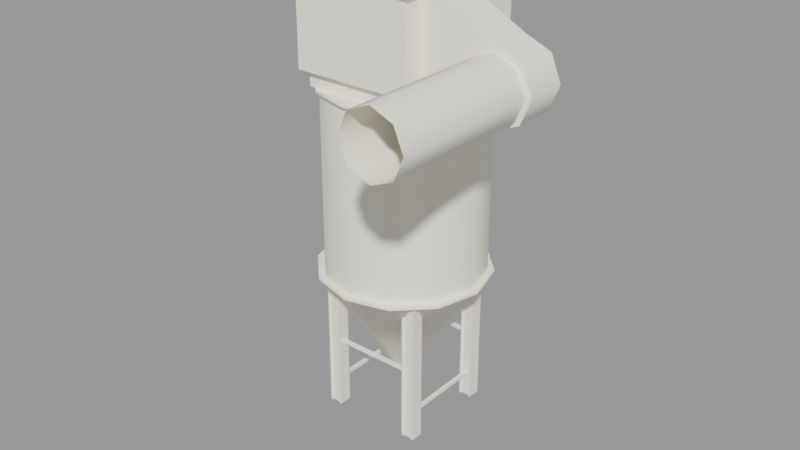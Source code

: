 # Source: chimney_skybox008.blend  (saved by Blender 2.92.15; exported with 4.5.12 LTS)
import bpy
from mathutils import Matrix  # noqa: F401  (used for matrix-valued properties, if any)

bpy.ops.wm.read_factory_settings(use_empty=True)
scene = bpy.context.scene
scene.name = 'chimney_skybox008.qc'

# ---- collections
col_chimney_skybox008 = bpy.data.collections.new('chimney_skybox008'); scene.collection.children.link(col_chimney_skybox008)

# ---- materials (node trees are filled in below, after node groups)
mat_chimney008 = bpy.data.materials.new('chimney008')
mat_chimney008.use_transparent_shadow = False
mat_chimney008.diffuse_color = (0.9619, 0.9332, 0.8187, 1.0)

# ---- material node trees

# ---- meshes
me_chimney_skybox008_reference = bpy.data.meshes.new('chimney_skybox008_reference')
me_chimney_skybox008_reference.from_pydata([(-4.0, 5.0, 25.72), (4.0, 5.0, 26.91), (4.0, 5.0, 25.72), (-4.0, 5.0, 26.91), (-3.125, -3.875, 0.03125), (-3.125, -4.0, 0.03125), (-3.125, -4.0, 10.03), (-3.125, -3.875, 10.03), (-2.875, -4.125, 11.53), (-2.875, -4.25, 11.53), (-3.0, -4.0, 0.03125), (-3.0, -4.0, 10.03), (-2.75, -4.25, 11.53), (-2.75, -2.75, 11.53), (-3.125, -3.0, 10.03), (-2.875, -2.75, 11.53), (-3.0, -3.0, 10.03), (-3.0, -3.0, 0.03125), (-3.125, -3.0, 0.03125), (-5.0, 6.0, 33.53), (5.0, 6.0, 33.53), (4.5, 5.5, 33.53), (4.5, -5.492, 33.53), (5.0, -6.0, 33.53), (-4.5, -5.492, 33.53), (-5.0, -6.0, 33.53), (-4.5, 5.5, 33.53), (3.875, -3.125, 10.03), (3.875, -3.0, 0.03125), (3.875, -3.125, 0.03125), (3.875, -3.0, 10.03), (4.125, -2.75, 11.53), (4.125, -2.875, 11.53), (-4.125, -4.25, 11.53), (-3.875, -3.875, 10.03), (-4.125, -4.125, 11.53), (-3.875, -4.0, 10.03), (-3.875, -4.0, 0.03125), (-3.875, -3.875, 0.03125), (3.125, -3.0, 10.03), (3.125, -3.125, 0.03125), (3.125, -3.0, 0.03125), (3.125, -3.125, 10.03), (2.875, -2.875, 11.53), (2.875, -2.75, 11.53), (3.375, 3.125, 2.156), (3.375, -3.125, 1.906), (3.375, -3.125, 2.156), (3.375, 3.125, 1.906), (3.625, 3.125, 2.156), (3.625, -3.125, 2.156), (3.625, -3.125, 1.906), (3.625, 3.125, 1.906), (4.0, -3.0, 0.03125), (4.0, -4.0, 10.03), (4.0, -4.0, 0.03125), (4.0, -3.0, 10.03), (4.25, -4.25, 11.53), (4.25, -2.75, 11.53), (3.875, -4.0, 10.03), (3.875, -4.0, 0.03125), (4.125, -4.25, 11.53), (5.0, -6.0, 33.72), (-5.0, -6.0, 33.72), (5.0, 6.0, 33.72), (4.125, -4.125, 11.53), (3.875, -3.875, 10.03), (3.875, -3.875, 0.03125), (-5.0, 6.0, 33.72), (2.875, -4.25, 11.53), (3.125, -3.875, 10.03), (2.875, -4.125, 11.53), (3.125, -4.0, 10.03), (3.125, -4.0, 0.03125), (3.125, -3.875, 0.03125), (-3.375, 3.125, 2.156), (-3.375, -3.125, 1.906), (-3.375, 3.125, 1.906), (-3.375, -3.125, 2.156), (-4.5, 5.5, 34.91), (4.5, 5.5, 33.72), (-4.5, 5.5, 33.72), (4.5, 5.5, 34.91), (-3.625, 3.125, 2.156), (-3.625, -3.125, 1.906), (-3.625, -3.125, 2.156), (-3.625, 3.125, 1.906), (-4.5, -5.5, 34.91), (-4.5, -5.492, 33.72), (4.5, -5.492, 33.72), (4.5, -5.5, 34.91), (-3.875, 3.0, 0.03125), (-4.0, 3.0, 10.03), (-4.0, 3.0, 0.03125), (-3.875, 3.0, 10.03), (-4.125, 2.75, 11.53), (-4.25, 2.75, 11.53), (-4.0, 4.0, 10.03), (-4.25, 4.25, 11.53), (-4.0, 4.0, 0.03125), (-4.5, -5.5, 26.91), (4.5, -5.5, 26.91), (-3.0, 3.625, 5.656), (3.0, 3.625, 5.406), (-3.0, 3.625, 5.406), (3.0, 3.625, 5.656), (-3.0, 3.375, 5.656), (3.0, 3.375, 5.406), (3.0, 3.375, 5.656), (-3.0, 3.375, 5.406), (-4.125, 4.25, 11.53), (-3.875, 4.0, 10.03), (-3.875, 4.0, 0.03125), (4.5, 5.5, 26.91), (-3.125, 3.125, 0.03125), (-3.875, 3.125, 10.03), (-3.875, 3.125, 0.03125), (-3.125, 3.125, 10.03), (-4.125, 2.875, 11.53), (-2.875, 2.875, 11.53), (-4.5, 5.5, 26.91), (-3.875, 3.875, 10.03), (-4.125, 4.125, 11.53), (-2.875, 4.125, 11.53), (-3.125, 3.875, 10.03), (-3.125, 3.875, 0.03125), (-3.875, 3.875, 0.03125), (-3.0, -3.375, 5.656), (3.0, -3.375, 5.406), (-3.0, -3.375, 5.406), (3.0, -3.375, 5.656), (-3.0, 4.0, 0.03125), (-3.0, 3.0, 10.03), (-3.0, 3.0, 0.03125), (-3.0, 4.0, 10.03), (-2.75, 2.75, 11.53), (-2.75, 4.25, 11.53), (-3.0, -3.625, 5.656), (3.0, -3.625, 5.406), (3.0, -3.625, 5.656), (-3.0, -3.625, 5.406), (-3.125, 3.0, 10.03), (-3.125, 3.0, 0.03125), (-2.875, 2.75, 11.53), (4.0, -5.0, 26.91), (4.0, -5.0, 25.72), (-3.125, 4.0, 10.03), (-2.875, 4.25, 11.53), (-3.125, 4.0, 0.03125), (-4.0, -5.0, 26.91), (-4.0, -5.0, 25.72), (2.875, 2.875, 11.53), (3.875, 3.125, 10.03), (4.125, 2.875, 11.53), (3.125, 3.125, 10.03), (3.875, 3.125, 0.03125), (3.125, 3.125, 0.03125), (6.5, -1e-06, 11.53), (6.0, -1e-06, 11.53), (5.196, 3.0, 11.53), (5.629, -3.25, 11.53), (5.196, -3.0, 11.53), (3.25, -5.629, 11.53), (3.0, -5.196, 11.53), (0.0, -6.5, 11.53), (0.0, -6.0, 11.53), (-3.25, -5.629, 11.53), (-3.0, -5.196, 11.53), (-5.629, -3.25, 11.53), (-5.196, -3.0, 11.53), (-6.5, -1e-06, 11.53), (-6.0, -1e-06, 11.53), (-5.629, 3.25, 11.53), (-5.196, 3.0, 11.53), (-3.25, 5.629, 11.53), (-3.0, 5.196, 11.53), (0.0, 6.5, 11.53), (0.0, 6.0, 11.53), (3.25, 5.629, 11.53), (3.0, 5.196, 11.53), (5.629, 3.25, 11.53), (-3.125, -3.125, 10.03), (-2.875, -2.875, 11.53), (-3.125, -3.125, 0.03125), (3.125, 3.0, 0.03125), (3.0, 3.0, 10.03), (3.0, 3.0, 0.03125), (3.125, 3.0, 10.03), (2.875, 2.75, 11.53), (2.75, 2.75, 11.53), (10.0, -15.0, 30.78), (10.0, -4.0, 30.78), (8.409, -4.0, 30.12), (8.409, -15.0, 30.12), (7.75, -15.0, 28.53), (7.75, -4.0, 28.53), (8.409, -15.0, 26.94), (8.409, -4.0, 26.94), (10.0, -4.0, 26.28), (10.0, -15.0, 26.28), (11.59, -15.0, 26.94), (11.59, -4.0, 26.94), (12.25, -15.0, 28.53), (12.25, -4.0, 28.53), (11.59, -15.0, 30.12), (11.59, -4.0, 30.12), (-3.875, -3.0, 10.03), (-3.875, -3.125, 0.03125), (-3.875, -3.0, 0.03125), (-3.875, -3.125, 10.03), (-4.125, -2.875, 11.53), (-4.125, -2.75, 11.53), (3.0, 4.0, 10.03), (2.75, 4.25, 11.53), (2.875, 4.25, 11.53), (3.125, 4.0, 10.03), (3.125, 4.0, 0.03125), (3.0, 4.0, 0.03125), (4.0, 4.0, 0.03125), (4.0, 3.0, 10.03), (4.0, 3.0, 0.03125), (4.0, 4.0, 10.03), (4.25, 2.75, 11.53), (4.25, 4.25, 11.53), (3.875, 3.0, 10.03), (3.875, 3.0, 0.03125), (4.125, 2.75, 11.53), (3.0, -4.0, 10.03), (3.0, -4.0, 0.03125), (2.75, -4.25, 11.53), (10.0, -1.0, 31.16), (11.86, -1.0, 30.39), (12.62, -1.0, 28.53), (11.86, -1.0, 26.68), (10.0, -1.0, 25.91), (5.5, -1.0, 26.91), (5.5, -1.0, 33.53), (4.5, -1.0, 26.91), (4.5, -1.0, 33.53), (3.875, 3.875, 10.03), (3.875, 4.0, 0.03125), (3.875, 3.875, 0.03125), (3.875, 4.0, 10.03), (4.125, 4.25, 11.53), (4.125, 4.125, 11.53), (3.0, -3.0, 10.03), (2.75, -2.75, 11.53), (3.0, -3.0, 0.03125), (6.0, -1e-06, 11.72), (5.196, 3.0, 25.53), (6.0, -1e-06, 25.53), (5.196, 3.0, 11.72), (3.0, 5.196, 25.53), (3.0, 5.196, 11.72), (0.0, 6.0, 25.53), (0.0, 6.0, 11.72), (-3.0, 5.196, 25.53), (-3.0, 5.196, 11.72), (-5.196, 3.0, 25.53), (-5.196, 3.0, 11.72), (-6.0, -1e-06, 25.53), (-6.0, -1e-06, 11.72), (-5.196, -3.0, 25.53), (-5.196, -3.0, 11.72), (-3.0, -5.196, 25.53), (-3.0, -5.196, 11.72), (0.0, -6.0, 25.53), (0.0, -6.0, 11.72), (3.0, -5.196, 25.53), (3.0, -5.196, 11.72), (5.196, -3.0, 25.53), (5.196, -3.0, 11.72), (-4.0, -4.0, 10.03), (-4.0, -4.0, 0.03125), (-4.25, -4.25, 11.53), (3.125, 3.875, 0.03125), (3.125, 3.875, 10.03), (2.875, 4.125, 11.53), (5.413, 3.125, 25.72), (3.125, 5.413, 25.72), (0.0, -1e-06, 25.72), (0.0, 6.25, 25.72), (-3.125, 5.413, 25.72), (-5.413, 3.125, 25.72), (-6.25, -1e-06, 25.72), (-5.413, -3.125, 25.72), (-3.125, -5.413, 25.72), (0.0, -6.25, 25.72), (3.125, -5.413, 25.72), (5.413, -3.125, 25.72), (6.25, -1e-06, 25.72), (-4.0, -3.0, 10.03), (-4.25, -2.75, 11.53), (-4.0, -3.0, 0.03125), (6.25, -1e-06, 25.53), (5.413, 3.125, 25.53), (3.125, 5.413, 25.53), (0.0, 6.25, 25.53), (-3.125, 5.413, 25.53), (-5.413, 3.125, 25.53), (-6.25, -1e-06, 25.53), (-5.413, -3.125, 25.53), (-3.125, -5.413, 25.53), (0.0, -6.25, 25.53), (3.125, -5.413, 25.53), (5.413, -3.125, 25.53), (5.629, 3.25, 11.72), (6.5, -1e-06, 11.72), (3.25, 5.629, 11.72), (0.0, 6.5, 11.72), (-3.25, 5.629, 11.72), (-5.629, 3.25, 11.72), (-6.5, -1e-06, 11.72), (-5.629, -3.25, 11.72), (-3.25, -5.629, 11.72), (0.0, -6.5, 11.72), (3.25, -5.629, 11.72), (5.629, -3.25, 11.72), (0.0, 0.8517, 3.031), (0.4259, 0.7376, 3.031), (0.7376, 0.4259, 3.031), (0.8517, 0.0, 3.031), (0.7376, -0.4259, 3.031), (0.4259, -0.7376, 3.031), (0.0, -0.8517, 3.031), (-0.4259, -0.7376, 3.031), (-0.7376, -0.4259, 3.031), (-0.8517, 0.0, 3.031), (-0.7376, 0.4259, 3.031), (-0.4259, 0.7376, 3.031), (4.5, -4.0, 26.91), (5.5, -4.0, 26.91), (10.0, -4.0, 25.91), (11.86, -4.0, 26.68), (12.62, -4.0, 28.53), (11.86, -4.0, 30.39), (10.0, -4.0, 31.16), (5.5, -4.0, 33.53), (4.5, -4.0, 33.53)], [], [(0, 1, 2), (0, 3, 1), (4, 5, 6), (4, 6, 7), (6, 8, 7), (6, 9, 8), (10, 6, 5), (10, 11, 6), (11, 9, 6), (11, 12, 9), (13, 14, 15), (13, 16, 14), (17, 14, 16), (17, 18, 14), (19, 20, 21), (20, 22, 21), (20, 23, 22), (23, 24, 22), (23, 25, 24), (25, 26, 24), (25, 19, 26), (19, 21, 26), (27, 28, 29), (27, 30, 28), (31, 30, 27), (31, 27, 32), (33, 34, 35), (33, 36, 34), (37, 34, 36), (37, 38, 34), (39, 40, 41), (39, 42, 40), (39, 43, 42), (39, 44, 43), (45, 46, 47), (45, 48, 46), (49, 47, 50), (49, 45, 47), (49, 51, 52), (49, 50, 51), (52, 46, 48), (52, 51, 46), (42, 43, 32), (42, 32, 27), (29, 42, 27), (29, 40, 42), (53, 54, 55), (53, 56, 54), (56, 57, 54), (56, 58, 57), (55, 59, 60), (55, 54, 59), (54, 61, 59), (54, 57, 61), (25, 62, 63), (25, 23, 62), (58, 30, 31), (58, 56, 30), (53, 30, 56), (53, 28, 30), (20, 62, 23), (20, 64, 62), (59, 61, 65), (59, 65, 66), (67, 59, 66), (67, 60, 59), (19, 63, 68), (19, 25, 63), (69, 70, 71), (69, 72, 70), (73, 70, 72), (73, 74, 70), (19, 64, 20), (19, 68, 64), (75, 76, 77), (75, 78, 76), (79, 80, 81), (79, 82, 80), (83, 84, 85), (83, 86, 84), (87, 81, 88), (87, 79, 81), (75, 85, 78), (75, 83, 85), (82, 89, 80), (82, 90, 89), (77, 84, 86), (77, 76, 84), (90, 88, 89), (90, 87, 88), (91, 92, 93), (91, 94, 92), (92, 94, 95), (92, 95, 96), (64, 68, 81), (68, 88, 81), (68, 63, 88), (63, 89, 88), (63, 62, 89), (62, 80, 89), (62, 64, 80), (64, 81, 80), (97, 96, 98), (97, 92, 96), (99, 92, 97), (99, 93, 92), (100, 22, 24), (100, 101, 22), (102, 103, 104), (102, 105, 103), (79, 90, 82), (79, 87, 90), (106, 107, 108), (106, 109, 107), (97, 98, 110), (97, 110, 111), (112, 97, 111), (112, 99, 97), (113, 22, 101), (113, 21, 22), (102, 108, 105), (102, 106, 108), (114, 115, 116), (114, 117, 115), (118, 115, 117), (118, 117, 119), (120, 24, 26), (120, 100, 24), (104, 107, 109), (104, 103, 107), (121, 122, 123), (121, 123, 124), (125, 121, 124), (125, 126, 121), (120, 101, 100), (120, 113, 101), (127, 128, 129), (127, 130, 128), (131, 132, 133), (131, 134, 132), (134, 135, 132), (134, 136, 135), (120, 21, 113), (120, 26, 21), (137, 138, 139), (137, 140, 138), (133, 141, 142), (133, 132, 141), (132, 143, 141), (132, 135, 143), (2, 144, 145), (2, 1, 144), (127, 139, 130), (127, 137, 139), (136, 146, 147), (136, 134, 146), (131, 146, 134), (131, 148, 146), (0, 149, 3), (0, 150, 149), (129, 138, 140), (129, 128, 138), (150, 144, 149), (150, 145, 144), (151, 152, 153), (151, 154, 152), (155, 152, 154), (155, 154, 156), (141, 143, 119), (141, 119, 117), (114, 141, 117), (114, 142, 141), (157, 158, 159), (160, 158, 157), (160, 161, 158), (162, 161, 160), (162, 163, 161), (164, 163, 162), (164, 165, 163), (166, 165, 164), (166, 167, 165), (168, 167, 166), (168, 169, 167), (170, 169, 168), (170, 171, 169), (172, 171, 170), (172, 173, 171), (174, 173, 172), (174, 175, 173), (176, 175, 174), (176, 177, 175), (178, 177, 176), (178, 179, 177), (180, 179, 178), (180, 159, 179), (157, 159, 180), (15, 181, 182), (15, 14, 181), (181, 14, 18), (181, 18, 183), (124, 148, 125), (124, 146, 148), (147, 146, 124), (147, 124, 123), (17, 11, 10), (17, 16, 11), (16, 12, 11), (16, 13, 12), (184, 185, 186), (184, 187, 185), (185, 187, 188), (185, 188, 189), (190, 191, 192), (190, 192, 193), (194, 193, 192), (194, 192, 195), (195, 196, 194), (195, 197, 196), (196, 197, 198), (196, 198, 199), (200, 199, 198), (200, 198, 201), (202, 200, 201), (202, 201, 203), (203, 204, 202), (203, 205, 204), (191, 204, 205), (191, 190, 204), (206, 207, 208), (206, 209, 207), (206, 210, 209), (206, 211, 210), (212, 213, 214), (212, 214, 215), (216, 212, 215), (216, 217, 212), (218, 219, 220), (218, 221, 219), (221, 222, 219), (221, 223, 222), (220, 224, 225), (220, 219, 224), (219, 226, 224), (219, 222, 226), (73, 227, 228), (73, 72, 227), (227, 72, 69), (227, 69, 229), (212, 189, 213), (212, 185, 189), (217, 185, 212), (217, 186, 185), (230, 231, 232), (230, 232, 233), (230, 233, 234), (235, 230, 234), (235, 236, 230), (236, 235, 237), (236, 237, 238), (239, 240, 241), (239, 242, 240), (243, 242, 239), (243, 239, 244), (245, 246, 44), (245, 44, 39), (41, 245, 39), (41, 247, 245), (71, 66, 65), (71, 70, 66), (67, 66, 70), (67, 70, 74), (248, 249, 250), (248, 251, 249), (251, 252, 249), (251, 253, 252), (253, 254, 252), (253, 255, 254), (255, 256, 254), (255, 257, 256), (257, 258, 256), (257, 259, 258), (260, 258, 259), (260, 259, 261), (261, 262, 260), (261, 263, 262), (263, 264, 262), (263, 265, 264), (265, 266, 264), (265, 267, 266), (267, 268, 266), (267, 269, 268), (269, 270, 268), (269, 271, 270), (271, 250, 270), (271, 248, 250), (95, 115, 118), (95, 94, 115), (91, 115, 94), (91, 116, 115), (37, 272, 273), (37, 36, 272), (272, 36, 33), (272, 33, 274), (215, 275, 216), (215, 276, 275), (215, 277, 276), (215, 214, 277), (188, 154, 151), (188, 187, 154), (184, 154, 187), (184, 156, 154), (278, 279, 280), (279, 281, 280), (281, 282, 280), (282, 283, 280), (280, 283, 284), (285, 280, 284), (285, 286, 280), (286, 287, 280), (287, 288, 280), (288, 289, 280), (289, 290, 280), (290, 278, 280), (245, 229, 246), (245, 227, 229), (247, 227, 245), (247, 228, 227), (291, 292, 211), (291, 211, 206), (208, 291, 206), (208, 293, 291), (223, 242, 243), (223, 221, 242), (218, 242, 221), (218, 240, 242), (111, 126, 112), (111, 121, 126), (111, 122, 121), (111, 110, 122), (4, 34, 38), (4, 7, 34), (35, 34, 7), (35, 7, 8), (209, 210, 182), (209, 182, 181), (183, 209, 181), (183, 207, 209), (155, 225, 224), (155, 224, 152), (224, 153, 152), (224, 226, 153), (294, 278, 290), (294, 295, 278), (295, 279, 278), (295, 296, 279), (296, 281, 279), (296, 297, 281), (297, 282, 281), (297, 298, 282), (298, 283, 282), (298, 299, 283), (284, 283, 299), (284, 299, 300), (301, 284, 300), (301, 285, 284), (301, 286, 285), (301, 302, 286), (302, 287, 286), (302, 303, 287), (303, 288, 287), (303, 304, 288), (304, 289, 288), (304, 305, 289), (305, 290, 289), (305, 294, 290), (252, 296, 295), (254, 296, 252), (254, 297, 296), (256, 297, 254), (256, 298, 297), (258, 298, 256), (258, 299, 298), (260, 299, 258), (260, 300, 299), (262, 300, 260), (262, 301, 300), (264, 301, 262), (264, 302, 301), (266, 302, 264), (266, 303, 302), (268, 303, 266), (268, 304, 303), (270, 304, 268), (270, 305, 304), (250, 305, 270), (250, 294, 305), (249, 294, 250), (249, 295, 294), (252, 295, 249), (157, 306, 307), (157, 180, 306), (180, 308, 306), (180, 178, 308), (178, 309, 308), (178, 176, 309), (176, 310, 309), (176, 174, 310), (174, 311, 310), (174, 172, 311), (312, 311, 172), (312, 172, 170), (168, 312, 170), (168, 313, 312), (168, 314, 313), (168, 166, 314), (166, 315, 314), (166, 164, 315), (164, 316, 315), (164, 162, 316), (162, 317, 316), (162, 160, 317), (160, 307, 317), (160, 157, 307), (179, 318, 177), (179, 319, 318), (159, 319, 179), (159, 320, 319), (158, 320, 159), (158, 321, 320), (161, 321, 158), (161, 322, 321), (163, 322, 161), (163, 323, 322), (165, 323, 163), (165, 324, 323), (167, 324, 165), (167, 325, 324), (169, 325, 167), (169, 326, 325), (327, 326, 169), (327, 169, 171), (173, 327, 171), (173, 328, 327), (175, 328, 173), (175, 329, 328), (177, 329, 175), (177, 318, 329), (235, 330, 237), (235, 331, 330), (235, 332, 331), (235, 234, 332), (233, 332, 234), (233, 333, 332), (233, 334, 333), (233, 232, 334), (231, 334, 232), (231, 335, 334), (231, 336, 335), (231, 230, 336), (236, 336, 230), (236, 337, 336), (337, 236, 238), (337, 238, 338), (291, 274, 292), (291, 272, 274), (293, 272, 291), (293, 273, 272), (271, 269, 316), (315, 316, 269), (315, 269, 267), (267, 314, 315), (267, 265, 314), (313, 314, 265), (313, 265, 263), (312, 313, 263), (312, 263, 261), (261, 311, 312), (261, 259, 311), (259, 310, 311), (259, 257, 310), (257, 309, 310), (257, 255, 309), (308, 309, 255), (308, 255, 253), (306, 308, 253), (306, 253, 251), (251, 307, 306), (251, 248, 307), (317, 307, 248), (317, 248, 271), (271, 316, 317), (331, 338, 330), (331, 337, 338), (331, 336, 337), (331, 332, 336), (332, 335, 336), (332, 334, 335), (332, 333, 334), (241, 275, 276), (241, 276, 239), (276, 244, 239), (276, 277, 244)])
me_chimney_skybox008_reference.polygons.foreach_set('use_smooth', [True] * 502)
_k = set([(0, 1), (0, 3), (1, 2), (2, 144), (4, 7), (4, 34), (5, 6), (6, 8), (6, 9), (6, 10), (7, 8), (7, 35), (9, 11), (10, 11), (11, 12), (11, 17), (12, 16), (13, 14), (13, 16), (14, 15), (14, 18), (15, 181), (16, 17), (19, 20), (19, 25), (19, 68), (20, 23), (20, 64), (21, 22), (21, 26), (21, 113), (22, 24), (22, 101), (23, 25), (23, 62), (24, 26), (24, 100), (25, 63), (26, 120), (27, 29), (27, 31), (27, 32), (28, 30), (30, 31), (30, 58), (32, 42), (33, 34), (33, 36), (34, 35), (34, 38), (36, 37), (37, 272), (39, 41), (39, 43), (39, 44), (40, 42), (42, 43), (44, 245), (45, 47), (46, 48), (46, 52), (49, 50), (49, 51), (51, 52), (53, 54), (53, 56), (54, 55), (54, 57), (54, 61), (55, 59), (56, 57), (56, 58), (59, 60), (59, 61), (59, 65), (62, 63), (62, 64), (63, 68), (64, 68), (65, 66), (66, 67), (66, 71), (67, 70), (69, 70), (69, 72), (70, 71), (70, 74), (72, 73), (73, 227), (75, 76), (75, 78), (76, 77), (77, 84), (79, 81), (79, 82), (79, 87), (80, 81), (80, 82), (80, 89), (81, 88), (82, 90), (83, 85), (84, 86), (87, 88), (87, 90), (88, 89), (89, 90), (91, 92), (91, 94), (92, 93), (92, 96), (94, 95), (95, 115), (97, 98), (97, 99), (97, 110), (100, 101), (100, 120), (101, 113), (102, 103), (102, 105), (103, 104), (104, 107), (106, 108), (107, 109), (110, 111), (111, 112), (111, 122), (113, 120), (114, 115), (114, 117), (115, 116), (115, 118), (117, 118), (117, 119), (119, 141), (121, 122), (121, 123), (121, 126), (123, 124), (124, 125), (124, 147), (127, 128), (127, 130), (128, 129), (129, 138), (131, 132), (131, 134), (132, 133), (132, 135), (132, 143), (133, 141), (134, 135), (134, 136), (136, 146), (137, 139), (138, 140), (141, 142), (141, 143), (144, 145), (146, 147), (146, 148), (149, 150), (151, 152), (151, 154), (152, 153), (152, 155), (153, 224), (154, 155), (154, 156), (154, 188), (157, 160), (157, 180), (160, 162), (162, 164), (164, 166), (166, 168), (168, 170), (170, 172), (172, 174), (174, 176), (176, 178), (178, 180), (181, 182), (181, 183), (182, 209), (184, 185), (184, 187), (185, 186), (185, 189), (187, 188), (206, 208), (206, 210), (206, 211), (207, 209), (209, 210), (211, 291), (212, 213), (212, 214), (212, 217), (214, 215), (215, 216), (215, 277), (218, 219), (218, 221), (219, 220), (219, 222), (219, 226), (220, 224), (221, 222), (221, 223), (223, 242), (224, 225), (224, 226), (227, 228), (227, 229), (230, 231), (230, 236), (231, 232), (232, 233), (233, 234), (234, 235), (235, 237), (236, 238), (239, 241), (239, 243), (239, 244), (240, 242), (242, 243), (244, 276), (245, 246), (245, 247), (248, 251), (248, 271), (249, 250), (249, 252), (250, 270), (251, 253), (252, 254), (253, 255), (254, 256), (255, 257), (256, 258), (257, 259), (258, 260), (259, 261), (260, 262), (261, 263), (262, 264), (263, 265), (264, 266), (265, 267), (266, 268), (267, 269), (268, 270), (269, 271), (272, 273), (272, 274), (275, 276), (276, 277), (278, 279), (278, 290), (279, 281), (281, 282), (282, 283), (283, 284), (284, 285), (285, 286), (286, 287), (287, 288), (288, 289), (289, 290), (291, 292), (291, 293), (294, 295), (294, 305), (295, 296), (296, 297), (297, 298), (298, 299), (299, 300), (300, 301), (301, 302), (302, 303), (303, 304), (304, 305), (306, 307), (306, 308), (307, 317), (308, 309), (309, 310), (310, 311), (311, 312), (312, 313), (313, 314), (314, 315), (315, 316), (316, 317), (330, 331), (331, 332), (332, 333), (333, 334), (334, 335), (335, 336), (336, 337), (337, 338)])
me_chimney_skybox008_reference.attributes.new('sharp_edge', 'BOOLEAN', 'EDGE').data.foreach_set('value', [ (min(e.vertices), max(e.vertices)) in _k for e in me_chimney_skybox008_reference.edges])
_uv = me_chimney_skybox008_reference.uv_layers.new(name='UVMap')
_uv.uv.foreach_set('vector', [0.8384, 0.34, 0.7139, 0.3585, 0.7139, 0.34, 0.8384, 0.34, 0.8384, 0.3585, 0.7139, 0.3585, 0.1152, 0.159, 0.1175, 0.159, 0.1175, 0.3468, 0.1152, 0.159, 0.1175, 0.3468, 0.1152, 0.3468, 0.1175, 0.3468, 0.1199, 0.3754, 0.1152, 0.3468, 0.1175, 0.3468, 0.1223, 0.3754, 0.1199, 0.3754, 0.4765, 0.3771, 0.4741, 0.5648, 0.4741, 0.3771, 0.4765, 0.3771, 0.4765, 0.5648, 0.4741, 0.5648, 0.4765, 0.5648, 0.4788, 0.5933, 0.4741, 0.5648, 0.4765, 0.5648, 0.4812, 0.5933, 0.4788, 0.5933, 0.3936, 0.5933, 0.4007, 0.5648, 0.396, 0.5933, 0.3936, 0.5933, 0.3983, 0.5648, 0.4007, 0.5648, 0.3983, 0.3771, 0.4007, 0.5648, 0.3983, 0.5648, 0.3983, 0.3771, 0.4007, 0.3771, 0.4007, 0.5648, 0.8615, 0.1703, 0.9912, 0.1703, 0.9847, 0.1768, 0.9912, 0.1703, 0.9847, 0.3194, 0.9847, 0.1768, 0.9912, 0.1703, 0.9912, 0.326, 0.9847, 0.3194, 0.9912, 0.326, 0.868, 0.3194, 0.9847, 0.3194, 0.9912, 0.326, 0.8615, 0.326, 0.868, 0.3194, 0.8615, 0.326, 0.868, 0.1768, 0.868, 0.3194, 0.8615, 0.326, 0.8615, 0.1703, 0.868, 0.1768, 0.8615, 0.1703, 0.9847, 0.1768, 0.868, 0.1768, 0.01291, 0.3468, 0.01055, 0.159, 0.01291, 0.159, 0.01291, 0.3468, 0.01055, 0.3468, 0.01055, 0.159, 0.005838, 0.3754, 0.01055, 0.3468, 0.01291, 0.3468, 0.005838, 0.3754, 0.01291, 0.3468, 0.008194, 0.3754, 0.1233, 0.3754, 0.1304, 0.3468, 0.1257, 0.3754, 0.1233, 0.3754, 0.128, 0.3468, 0.1304, 0.3468, 0.128, 0.159, 0.1304, 0.3468, 0.128, 0.3468, 0.128, 0.159, 0.1304, 0.159, 0.1304, 0.3468, 0.0336, 0.3468, 0.03125, 0.159, 0.0336, 0.159, 0.0336, 0.3468, 0.03125, 0.3468, 0.03125, 0.159, 0.0336, 0.3468, 0.03596, 0.3754, 0.03125, 0.3468, 0.0336, 0.3468, 0.03831, 0.3754, 0.03596, 0.3754, 0.2303, 0.159, 0.2371, 0.3754, 0.2303, 0.3754, 0.2303, 0.159, 0.2371, 0.159, 0.2371, 0.3754, 0.2507, 0.159, 0.2575, 0.3754, 0.2507, 0.3754, 0.2507, 0.159, 0.2575, 0.159, 0.2575, 0.3754, 0.2507, 0.159, 0.2439, 0.3754, 0.2439, 0.159, 0.2507, 0.159, 0.2507, 0.3754, 0.2439, 0.3754, 0.2439, 0.159, 0.2371, 0.3754, 0.2371, 0.159, 0.2439, 0.159, 0.2439, 0.3754, 0.2371, 0.3754, 0.3847, 0.5646, 0.3894, 0.5931, 0.3659, 0.5931, 0.3847, 0.5646, 0.3659, 0.5931, 0.3706, 0.5646, 0.3706, 0.3769, 0.3847, 0.5646, 0.3706, 0.5646, 0.3706, 0.3769, 0.3847, 0.3769, 0.3847, 0.5646, 0.06038, 0.3769, 0.04153, 0.5647, 0.04153, 0.3769, 0.06038, 0.3769, 0.06038, 0.5647, 0.04153, 0.5647, 0.06038, 0.5647, 0.03682, 0.5933, 0.04153, 0.5647, 0.06038, 0.5647, 0.0651, 0.5933, 0.03682, 0.5933, 0.4474, 0.3771, 0.4451, 0.5648, 0.4451, 0.3771, 0.4474, 0.3771, 0.4474, 0.5648, 0.4451, 0.5648, 0.4474, 0.5648, 0.4498, 0.5933, 0.4451, 0.5648, 0.4474, 0.5648, 0.4522, 0.5933, 0.4498, 0.5933, 0.6983, 0.6069, 0.854, 0.6098, 0.6983, 0.6098, 0.6983, 0.6069, 0.854, 0.6069, 0.854, 0.6098, 0.3635, 0.5933, 0.3706, 0.5648, 0.3659, 0.5933, 0.3635, 0.5933, 0.3682, 0.5648, 0.3706, 0.5648, 0.3682, 0.3771, 0.3706, 0.5648, 0.3682, 0.5648, 0.3682, 0.3771, 0.3706, 0.3771, 0.3706, 0.5648, 0.854, 0.3201, 0.6983, 0.3225, 0.6983, 0.3201, 0.854, 0.3201, 0.854, 0.3225, 0.6983, 0.3225, 0.01658, 0.3468, 0.02129, 0.3754, 0.01893, 0.3754, 0.01658, 0.3468, 0.01893, 0.3754, 0.01422, 0.3468, 0.01422, 0.159, 0.01658, 0.3468, 0.01422, 0.3468, 0.01422, 0.159, 0.01658, 0.159, 0.01658, 0.3468, 0.6983, 0.1991, 0.854, 0.2015, 0.6983, 0.2015, 0.6983, 0.1991, 0.854, 0.1991, 0.854, 0.2015, 0.02297, 0.3754, 0.03004, 0.3468, 0.02532, 0.3754, 0.02297, 0.3754, 0.02768, 0.3468, 0.03004, 0.3468, 0.02768, 0.159, 0.03004, 0.3468, 0.02768, 0.3468, 0.02768, 0.159, 0.03004, 0.159, 0.03004, 0.3468, 0.854, 0.4617, 0.6983, 0.4646, 0.6983, 0.4617, 0.854, 0.4617, 0.854, 0.4646, 0.6983, 0.4646, 0.1608, 0.159, 0.154, 0.3754, 0.154, 0.159, 0.1608, 0.159, 0.1608, 0.3754, 0.154, 0.3754, 0.8462, 0.4831, 0.7061, 0.4646, 0.8462, 0.4646, 0.8462, 0.4831, 0.7061, 0.4831, 0.7061, 0.4646, 0.1404, 0.159, 0.1472, 0.3754, 0.1404, 0.3754, 0.1404, 0.159, 0.1472, 0.159, 0.1472, 0.3754, 0.8475, 0.2169, 0.7048, 0.2015, 0.8474, 0.2015, 0.8475, 0.2169, 0.7048, 0.2169, 0.7048, 0.2015, 0.1608, 0.159, 0.1676, 0.3754, 0.1608, 0.3754, 0.1608, 0.159, 0.1676, 0.159, 0.1676, 0.3754, 0.8475, 0.3379, 0.7049, 0.3225, 0.8475, 0.3225, 0.8475, 0.3379, 0.7048, 0.3379, 0.7049, 0.3225, 0.154, 0.159, 0.1472, 0.3754, 0.1472, 0.159, 0.154, 0.159, 0.154, 0.3754, 0.1472, 0.3754, 0.8462, 0.6283, 0.7061, 0.6098, 0.8462, 0.6098, 0.8462, 0.6283, 0.7061, 0.6283, 0.7061, 0.6098, 0.2545, 0.3769, 0.2521, 0.565, 0.2521, 0.3769, 0.2545, 0.3769, 0.2545, 0.565, 0.2521, 0.565, 0.2521, 0.565, 0.2545, 0.565, 0.2498, 0.5933, 0.2521, 0.565, 0.2498, 0.5933, 0.2474, 0.5933, 0.9912, 0.4826, 0.8615, 0.4826, 0.868, 0.4761, 0.8615, 0.4826, 0.868, 0.3335, 0.868, 0.4761, 0.8615, 0.4826, 0.8615, 0.3269, 0.868, 0.3335, 0.8615, 0.3269, 0.9847, 0.3335, 0.868, 0.3335, 0.8615, 0.3269, 0.9912, 0.3269, 0.9847, 0.3335, 0.9912, 0.3269, 0.9847, 0.4761, 0.9847, 0.3335, 0.9912, 0.3269, 0.9912, 0.4826, 0.9847, 0.4761, 0.9912, 0.4826, 0.868, 0.4761, 0.9847, 0.4761, 0.1024, 0.5647, 0.1259, 0.5933, 0.09767, 0.5933, 0.1024, 0.5647, 0.1212, 0.5647, 0.1259, 0.5933, 0.1024, 0.3769, 0.1212, 0.5647, 0.1024, 0.5647, 0.1024, 0.3769, 0.1212, 0.3769, 0.1212, 0.5647, 0.7061, 0.5037, 0.8462, 0.6069, 0.7061, 0.6069, 0.7061, 0.5037, 0.8462, 0.5037, 0.8462, 0.6069, 0.1767, 0.159, 0.1696, 0.3754, 0.1696, 0.159, 0.1767, 0.159, 0.1767, 0.3754, 0.1696, 0.3754, 0.868, 0.4761, 0.9847, 0.3334, 0.9847, 0.4761, 0.868, 0.4761, 0.868, 0.3334, 0.9847, 0.3334, 0.1838, 0.159, 0.1909, 0.3754, 0.1838, 0.3754, 0.1838, 0.159, 0.1909, 0.159, 0.1909, 0.3754, 0.3584, 0.5648, 0.3631, 0.5933, 0.3607, 0.5933, 0.3584, 0.5648, 0.3607, 0.5933, 0.356, 0.5648, 0.356, 0.3771, 0.3584, 0.5648, 0.356, 0.5648, 0.356, 0.3771, 0.3584, 0.3771, 0.3584, 0.5648, 0.8475, 0.2341, 0.7049, 0.3201, 0.7048, 0.2341, 0.8475, 0.2341, 0.8475, 0.3201, 0.7049, 0.3201, 0.1767, 0.159, 0.1838, 0.3754, 0.1767, 0.3754, 0.1767, 0.159, 0.1838, 0.159, 0.1838, 0.3754, 0.2686, 0.3769, 0.2545, 0.5649, 0.2545, 0.3769, 0.2686, 0.3769, 0.2686, 0.5649, 0.2545, 0.5649, 0.2498, 0.5932, 0.2545, 0.5649, 0.2686, 0.5649, 0.2498, 0.5932, 0.2686, 0.5649, 0.2733, 0.5932, 0.7048, 0.1131, 0.8474, 0.1991, 0.7048, 0.1991, 0.7048, 0.1131, 0.8475, 0.1131, 0.8474, 0.1991, 0.198, 0.159, 0.1909, 0.3754, 0.1909, 0.159, 0.198, 0.159, 0.198, 0.3754, 0.1909, 0.3754, 0.356, 0.5646, 0.3607, 0.5931, 0.3372, 0.5931, 0.356, 0.5646, 0.3372, 0.5931, 0.3419, 0.5646, 0.3419, 0.3769, 0.356, 0.5646, 0.3419, 0.5646, 0.3419, 0.3769, 0.356, 0.3769, 0.356, 0.5646, 0.868, 0.1768, 0.9847, 0.3195, 0.868, 0.3195, 0.868, 0.1768, 0.9847, 0.1768, 0.9847, 0.3195, 0.207, 0.159, 0.1999, 0.3754, 0.1999, 0.159, 0.207, 0.159, 0.207, 0.3754, 0.1999, 0.3754, 0.2114, 0.3769, 0.1926, 0.5647, 0.1926, 0.3769, 0.2114, 0.3769, 0.2114, 0.5647, 0.1926, 0.5647, 0.2114, 0.5647, 0.1879, 0.5933, 0.1926, 0.5647, 0.2114, 0.5647, 0.2162, 0.5933, 0.1879, 0.5933, 0.8462, 0.3585, 0.7061, 0.4617, 0.7061, 0.3585, 0.8462, 0.3585, 0.8462, 0.4617, 0.7061, 0.4617, 0.2141, 0.159, 0.2211, 0.3754, 0.2141, 0.3754, 0.2141, 0.159, 0.2211, 0.159, 0.2211, 0.3754, 0.2709, 0.3769, 0.2686, 0.565, 0.2686, 0.3769, 0.2709, 0.3769, 0.2709, 0.565, 0.2686, 0.565, 0.2709, 0.565, 0.2733, 0.5933, 0.2686, 0.565, 0.2709, 0.565, 0.2756, 0.5933, 0.2733, 0.5933, 0.841, 0.2187, 0.7113, 0.2341, 0.7113, 0.2187, 0.841, 0.2187, 0.841, 0.2341, 0.7113, 0.2341, 0.207, 0.159, 0.2141, 0.3754, 0.207, 0.3754, 0.207, 0.159, 0.2141, 0.159, 0.2141, 0.3754, 0.3348, 0.5933, 0.3419, 0.5648, 0.3372, 0.5933, 0.3348, 0.5933, 0.3395, 0.5648, 0.3419, 0.5648, 0.3395, 0.3771, 0.3419, 0.5648, 0.3395, 0.5648, 0.3395, 0.3771, 0.3419, 0.3771, 0.3419, 0.5648, 0.7113, 0.09774, 0.841, 0.1131, 0.7113, 0.1131, 0.7113, 0.09774, 0.841, 0.09774, 0.841, 0.1131, 0.2282, 0.159, 0.2211, 0.3754, 0.2211, 0.159, 0.2282, 0.159, 0.2282, 0.3754, 0.2211, 0.3754, 0.7139, 0.4852, 0.8384, 0.5037, 0.7139, 0.5037, 0.7139, 0.4852, 0.8384, 0.4852, 0.8384, 0.5037, 0.2795, 0.5931, 0.2983, 0.5646, 0.303, 0.5931, 0.2795, 0.5931, 0.2842, 0.5646, 0.2983, 0.5646, 0.2983, 0.3769, 0.2983, 0.5646, 0.2842, 0.5646, 0.2983, 0.3769, 0.2842, 0.5646, 0.2842, 0.3769, 0.1017, 0.3468, 0.1064, 0.3754, 0.1041, 0.3754, 0.1017, 0.3468, 0.1041, 0.3754, 0.09936, 0.3468, 0.09936, 0.159, 0.1017, 0.3468, 0.09936, 0.3468, 0.09936, 0.159, 0.1017, 0.159, 0.1017, 0.3468, 0.8827, 0.7212, 0.8757, 0.7212, 0.8645, 0.6793, 0.8705, 0.7666, 0.8757, 0.7212, 0.8827, 0.7212, 0.8705, 0.7666, 0.8645, 0.7631, 0.8757, 0.7212, 0.8373, 0.7998, 0.8645, 0.7631, 0.8705, 0.7666, 0.8373, 0.7998, 0.8338, 0.7938, 0.8645, 0.7631, 0.7919, 0.812, 0.8338, 0.7938, 0.8373, 0.7998, 0.7919, 0.812, 0.7919, 0.805, 0.8338, 0.7938, 0.7465, 0.7998, 0.7919, 0.805, 0.7919, 0.812, 0.7465, 0.7998, 0.75, 0.7938, 0.7919, 0.805, 0.7133, 0.7666, 0.75, 0.7938, 0.7465, 0.7998, 0.7133, 0.7666, 0.7193, 0.7631, 0.75, 0.7938, 0.7011, 0.7212, 0.7193, 0.7631, 0.7133, 0.7666, 0.7011, 0.7212, 0.7081, 0.7212, 0.7193, 0.7631, 0.7133, 0.6758, 0.7081, 0.7212, 0.7011, 0.7212, 0.7133, 0.6758, 0.7193, 0.6793, 0.7081, 0.7212, 0.7465, 0.6426, 0.7193, 0.6793, 0.7133, 0.6758, 0.7465, 0.6426, 0.75, 0.6486, 0.7193, 0.6793, 0.7919, 0.6304, 0.75, 0.6486, 0.7465, 0.6426, 0.7919, 0.6304, 0.7919, 0.6374, 0.75, 0.6486, 0.8373, 0.6426, 0.7919, 0.6374, 0.7919, 0.6304, 0.8373, 0.6426, 0.8338, 0.6486, 0.7919, 0.6374, 0.8705, 0.6758, 0.8338, 0.6486, 0.8373, 0.6426, 0.8705, 0.6758, 0.8645, 0.6793, 0.8338, 0.6486, 0.8827, 0.7212, 0.8645, 0.6793, 0.8705, 0.6758, 0.1071, 0.3754, 0.1141, 0.3468, 0.1094, 0.3754, 0.1071, 0.3754, 0.1118, 0.3468, 0.1141, 0.3468, 0.1141, 0.3468, 0.1118, 0.3468, 0.1118, 0.159, 0.1141, 0.3468, 0.1118, 0.159, 0.1141, 0.159, 0.0983, 0.3468, 0.09594, 0.159, 0.0983, 0.159, 0.0983, 0.3468, 0.09594, 0.3468, 0.09594, 0.159, 0.09123, 0.3754, 0.09594, 0.3468, 0.0983, 0.3468, 0.09123, 0.3754, 0.0983, 0.3468, 0.09359, 0.3754, 0.02865, 0.3769, 0.009798, 0.5647, 0.009798, 0.3769, 0.02865, 0.3769, 0.02865, 0.5647, 0.009798, 0.5647, 0.02865, 0.5647, 0.005085, 0.5933, 0.009798, 0.5647, 0.02865, 0.5647, 0.03336, 0.5933, 0.005085, 0.5933, 0.2842, 0.3771, 0.2818, 0.5648, 0.2818, 0.3771, 0.2842, 0.3771, 0.2842, 0.5648, 0.2818, 0.5648, 0.2818, 0.5648, 0.2842, 0.5648, 0.2795, 0.5933, 0.2818, 0.5648, 0.2795, 0.5933, 0.2771, 0.5933, 0.4842, 0.2605, 0.4842, 0.04091, 0.5106, 0.04091, 0.4842, 0.2605, 0.5106, 0.04091, 0.5106, 0.2605, 0.5369, 0.2605, 0.5106, 0.2605, 0.5106, 0.04091, 0.5369, 0.2605, 0.5106, 0.04091, 0.5369, 0.04091, 0.5369, 0.04091, 0.5632, 0.2605, 0.5369, 0.2605, 0.5369, 0.04091, 0.5632, 0.04091, 0.5632, 0.2605, 0.5632, 0.2605, 0.5632, 0.04091, 0.5896, 0.04091, 0.5632, 0.2605, 0.5896, 0.04091, 0.5896, 0.2605, 0.6159, 0.2605, 0.5896, 0.2605, 0.5896, 0.04091, 0.6159, 0.2605, 0.5896, 0.04091, 0.6159, 0.04091, 0.6422, 0.2605, 0.6159, 0.2605, 0.6159, 0.04091, 0.6422, 0.2605, 0.6159, 0.04091, 0.6422, 0.04091, 0.6422, 0.04091, 0.6686, 0.2605, 0.6422, 0.2605, 0.6422, 0.04091, 0.6686, 0.04091, 0.6686, 0.2605, 0.6949, 0.04091, 0.6686, 0.2605, 0.6686, 0.04091, 0.6949, 0.04091, 0.6949, 0.2605, 0.6686, 0.2605, 0.1336, 0.3468, 0.1312, 0.159, 0.1336, 0.159, 0.1336, 0.3468, 0.1312, 0.3468, 0.1312, 0.159, 0.1336, 0.3468, 0.1359, 0.3754, 0.1312, 0.3468, 0.1336, 0.3468, 0.1383, 0.3754, 0.1359, 0.3754, 0.3294, 0.5648, 0.3341, 0.5933, 0.3317, 0.5933, 0.3294, 0.5648, 0.3317, 0.5933, 0.327, 0.5648, 0.327, 0.3771, 0.3294, 0.5648, 0.327, 0.5648, 0.327, 0.3771, 0.3294, 0.3771, 0.3294, 0.5648, 0.1807, 0.3769, 0.1619, 0.5647, 0.1619, 0.3769, 0.1807, 0.3769, 0.1807, 0.5647, 0.1619, 0.5647, 0.1807, 0.5647, 0.1572, 0.5933, 0.1619, 0.5647, 0.1807, 0.5647, 0.1854, 0.5933, 0.1572, 0.5933, 0.3007, 0.3771, 0.2983, 0.5648, 0.2983, 0.3771, 0.3007, 0.3771, 0.3007, 0.5648, 0.2983, 0.5648, 0.3007, 0.5648, 0.303, 0.5933, 0.2983, 0.5648, 0.3007, 0.5648, 0.3054, 0.5933, 0.303, 0.5933, 0.431, 0.3771, 0.4286, 0.5648, 0.4286, 0.3771, 0.431, 0.3771, 0.431, 0.5648, 0.4286, 0.5648, 0.4286, 0.5648, 0.431, 0.5648, 0.4263, 0.5933, 0.4286, 0.5648, 0.4263, 0.5933, 0.4239, 0.5933, 0.1314, 0.5647, 0.155, 0.5933, 0.1267, 0.5933, 0.1314, 0.5647, 0.1503, 0.5647, 0.155, 0.5933, 0.1314, 0.3769, 0.1503, 0.5647, 0.1314, 0.5647, 0.1314, 0.3769, 0.1503, 0.3769, 0.1503, 0.5647, 0.1691, 0.1176, 0.1417, 0.1063, 0.1304, 0.07894, 0.1691, 0.1176, 0.1304, 0.07894, 0.1417, 0.05159, 0.1691, 0.1176, 0.1417, 0.05159, 0.1691, 0.04026, 0.2354, 0.055, 0.1691, 0.1176, 0.1691, 0.04026, 0.2354, 0.055, 0.2354, 0.1526, 0.1691, 0.1176, 0.2354, 0.1526, 0.2354, 0.055, 0.2501, 0.055, 0.2354, 0.1526, 0.2501, 0.055, 0.2501, 0.1526, 0.06536, 0.3468, 0.063, 0.159, 0.06536, 0.159, 0.06536, 0.3468, 0.063, 0.3468, 0.063, 0.159, 0.05829, 0.3754, 0.063, 0.3468, 0.06536, 0.3468, 0.05829, 0.3754, 0.06536, 0.3468, 0.06065, 0.3754, 0.3871, 0.5648, 0.3918, 0.5933, 0.3894, 0.5933, 0.3871, 0.5648, 0.3894, 0.5933, 0.3847, 0.5648, 0.3847, 0.3771, 0.3871, 0.5648, 0.3847, 0.5648, 0.3847, 0.3771, 0.3871, 0.3771, 0.3871, 0.5648, 0.4263, 0.5931, 0.4451, 0.5646, 0.4498, 0.5931, 0.4263, 0.5931, 0.431, 0.5646, 0.4451, 0.5646, 0.4451, 0.3769, 0.4451, 0.5646, 0.431, 0.5646, 0.4451, 0.3769, 0.431, 0.5646, 0.431, 0.3769, 0.3865, 0.7488, 0.429, 0.9929, 0.3865, 0.9929, 0.3865, 0.7488, 0.429, 0.7488, 0.429, 0.9929, 0.429, 0.7488, 0.4715, 0.9929, 0.429, 0.9929, 0.429, 0.7488, 0.4715, 0.7488, 0.4715, 0.9929, 0.4715, 0.7488, 0.5141, 0.9929, 0.4715, 0.9929, 0.4715, 0.7488, 0.5141, 0.7488, 0.5141, 0.9929, 0.003758, 0.7488, 0.04628, 0.9929, 0.003758, 0.9929, 0.003758, 0.7488, 0.04628, 0.7488, 0.04628, 0.9929, 0.04628, 0.7488, 0.08881, 0.9929, 0.04628, 0.9929, 0.04628, 0.7488, 0.08881, 0.7488, 0.08881, 0.9929, 0.1313, 0.9929, 0.08881, 0.9929, 0.08881, 0.7488, 0.1313, 0.9929, 0.08881, 0.7488, 0.1313, 0.7488, 0.1313, 0.7488, 0.1739, 0.9929, 0.1313, 0.9929, 0.1313, 0.7488, 0.1739, 0.7488, 0.1739, 0.9929, 0.1739, 0.7488, 0.2164, 0.9929, 0.1739, 0.9929, 0.1739, 0.7488, 0.2164, 0.7488, 0.2164, 0.9929, 0.2164, 0.7488, 0.2589, 0.9929, 0.2164, 0.9929, 0.2164, 0.7488, 0.2589, 0.7488, 0.2589, 0.9929, 0.2589, 0.7488, 0.3014, 0.9929, 0.2589, 0.9929, 0.2589, 0.7488, 0.3014, 0.7488, 0.3014, 0.9929, 0.3014, 0.7488, 0.344, 0.9929, 0.3014, 0.9929, 0.3014, 0.7488, 0.344, 0.7488, 0.344, 0.9929, 0.344, 0.7488, 0.3865, 0.9929, 0.344, 0.9929, 0.344, 0.7488, 0.3865, 0.7488, 0.3865, 0.9929, 0.07454, 0.3754, 0.08161, 0.3468, 0.07689, 0.3754, 0.07454, 0.3754, 0.07925, 0.3468, 0.08161, 0.3468, 0.07925, 0.159, 0.08161, 0.3468, 0.07925, 0.3468, 0.07925, 0.159, 0.08161, 0.159, 0.08161, 0.3468, 0.46, 0.3771, 0.4577, 0.5648, 0.4577, 0.3771, 0.46, 0.3771, 0.46, 0.5648, 0.4577, 0.5648, 0.4577, 0.5648, 0.46, 0.5648, 0.4553, 0.5933, 0.4577, 0.5648, 0.4553, 0.5933, 0.453, 0.5933, 0.05134, 0.3468, 0.04898, 0.159, 0.05134, 0.159, 0.05134, 0.3468, 0.04898, 0.3468, 0.04898, 0.159, 0.05134, 0.3468, 0.05369, 0.3754, 0.04898, 0.3468, 0.05134, 0.3468, 0.05605, 0.3754, 0.05369, 0.3754, 0.04018, 0.3754, 0.04725, 0.3468, 0.04254, 0.3754, 0.04018, 0.3754, 0.04489, 0.3468, 0.04725, 0.3468, 0.04489, 0.159, 0.04725, 0.3468, 0.04489, 0.3468, 0.04489, 0.159, 0.04725, 0.159, 0.04725, 0.3468, 0.6872, 0.95, 0.6539, 0.9832, 0.6085, 0.9046, 0.6539, 0.9832, 0.6085, 0.9954, 0.6085, 0.9046, 0.6085, 0.9954, 0.5632, 0.9832, 0.6085, 0.9046, 0.5632, 0.9832, 0.5299, 0.95, 0.6085, 0.9046, 0.6085, 0.9046, 0.5299, 0.95, 0.5178, 0.9046, 0.5299, 0.8592, 0.6085, 0.9046, 0.5178, 0.9046, 0.5299, 0.8592, 0.5632, 0.826, 0.6085, 0.9046, 0.5632, 0.826, 0.6085, 0.8138, 0.6085, 0.9046, 0.6085, 0.8138, 0.6539, 0.826, 0.6085, 0.9046, 0.6539, 0.826, 0.6872, 0.8592, 0.6085, 0.9046, 0.6872, 0.8592, 0.6993, 0.9046, 0.6085, 0.9046, 0.6993, 0.9046, 0.6872, 0.95, 0.6085, 0.9046, 0.07205, 0.5647, 0.09561, 0.5933, 0.06734, 0.5933, 0.07205, 0.5647, 0.0909, 0.5647, 0.09561, 0.5933, 0.07205, 0.3769, 0.0909, 0.5647, 0.07205, 0.5647, 0.07205, 0.3769, 0.0909, 0.3769, 0.0909, 0.5647, 0.4172, 0.5648, 0.4219, 0.5933, 0.4195, 0.5933, 0.4172, 0.5648, 0.4195, 0.5933, 0.4148, 0.5648, 0.4148, 0.3771, 0.4172, 0.5648, 0.4148, 0.5648, 0.4148, 0.3771, 0.4172, 0.3771, 0.4172, 0.5648, 0.3058, 0.5933, 0.3129, 0.5648, 0.3082, 0.5933, 0.3058, 0.5933, 0.3106, 0.5648, 0.3129, 0.5648, 0.3106, 0.3771, 0.3129, 0.5648, 0.3106, 0.5648, 0.3106, 0.3771, 0.3129, 0.3771, 0.3129, 0.5648, 0.08555, 0.3468, 0.08319, 0.159, 0.08555, 0.159, 0.08555, 0.3468, 0.08319, 0.3468, 0.08319, 0.159, 0.08555, 0.3468, 0.08791, 0.3754, 0.08319, 0.3468, 0.08555, 0.3468, 0.09026, 0.3754, 0.08791, 0.3754, 0.4741, 0.3769, 0.46, 0.5646, 0.46, 0.3769, 0.4741, 0.3769, 0.4741, 0.5646, 0.46, 0.5646, 0.4553, 0.5931, 0.46, 0.5646, 0.4741, 0.5646, 0.4553, 0.5931, 0.4741, 0.5646, 0.4788, 0.5931, 0.4148, 0.5646, 0.4195, 0.5931, 0.396, 0.5931, 0.4148, 0.5646, 0.396, 0.5931, 0.4007, 0.5646, 0.4007, 0.3769, 0.4148, 0.5646, 0.4007, 0.5646, 0.4007, 0.3769, 0.4148, 0.3769, 0.4148, 0.5646, 0.06711, 0.159, 0.06946, 0.159, 0.06946, 0.3468, 0.06711, 0.159, 0.06946, 0.3468, 0.06711, 0.3468, 0.06946, 0.3468, 0.07182, 0.3754, 0.06711, 0.3468, 0.06946, 0.3468, 0.07418, 0.3754, 0.07182, 0.3754, 0.3865, 0.9929, 0.429, 0.9962, 0.3865, 0.9962, 0.3865, 0.9929, 0.429, 0.9929, 0.429, 0.9962, 0.429, 0.9929, 0.4715, 0.9962, 0.429, 0.9962, 0.429, 0.9929, 0.4715, 0.9929, 0.4715, 0.9962, 0.4715, 0.9929, 0.5141, 0.9962, 0.4715, 0.9962, 0.4715, 0.9929, 0.5141, 0.9929, 0.5141, 0.9962, 0.003758, 0.9929, 0.04628, 0.9962, 0.003758, 0.9962, 0.003758, 0.9929, 0.04628, 0.9929, 0.04628, 0.9962, 0.04628, 0.9929, 0.08881, 0.9962, 0.04628, 0.9962, 0.04628, 0.9929, 0.08881, 0.9929, 0.08881, 0.9962, 0.1313, 0.9962, 0.08881, 0.9962, 0.08881, 0.9929, 0.1313, 0.9962, 0.08881, 0.9929, 0.1313, 0.9929, 0.1739, 0.9929, 0.1313, 0.9962, 0.1313, 0.9929, 0.1739, 0.9929, 0.1739, 0.9962, 0.1313, 0.9962, 0.1739, 0.9929, 0.2164, 0.9962, 0.1739, 0.9962, 0.1739, 0.9929, 0.2164, 0.9929, 0.2164, 0.9962, 0.2164, 0.9929, 0.2589, 0.9962, 0.2164, 0.9962, 0.2164, 0.9929, 0.2589, 0.9929, 0.2589, 0.9962, 0.2589, 0.9929, 0.3014, 0.9962, 0.2589, 0.9962, 0.2589, 0.9929, 0.3014, 0.9929, 0.3014, 0.9962, 0.3014, 0.9929, 0.344, 0.9962, 0.3014, 0.9962, 0.3014, 0.9929, 0.344, 0.9929, 0.344, 0.9962, 0.344, 0.9929, 0.3865, 0.9962, 0.344, 0.9962, 0.344, 0.9929, 0.3865, 0.9929, 0.3865, 0.9962, 0.6521, 0.646, 0.6539, 0.6428, 0.6872, 0.6761, 0.6085, 0.6343, 0.6539, 0.6428, 0.6521, 0.646, 0.6085, 0.6343, 0.6085, 0.6307, 0.6539, 0.6428, 0.565, 0.646, 0.6085, 0.6307, 0.6085, 0.6343, 0.565, 0.646, 0.5632, 0.6428, 0.6085, 0.6307, 0.5331, 0.6779, 0.5632, 0.6428, 0.565, 0.646, 0.5331, 0.6779, 0.5299, 0.6761, 0.5632, 0.6428, 0.5214, 0.7215, 0.5299, 0.6761, 0.5331, 0.6779, 0.5214, 0.7215, 0.5178, 0.7215, 0.5299, 0.6761, 0.5331, 0.7651, 0.5178, 0.7215, 0.5214, 0.7215, 0.5331, 0.7651, 0.5299, 0.7669, 0.5178, 0.7215, 0.565, 0.797, 0.5299, 0.7669, 0.5331, 0.7651, 0.565, 0.797, 0.5632, 0.8001, 0.5299, 0.7669, 0.6085, 0.8086, 0.5632, 0.8001, 0.565, 0.797, 0.6085, 0.8086, 0.6085, 0.8123, 0.5632, 0.8001, 0.6521, 0.797, 0.6085, 0.8123, 0.6085, 0.8086, 0.6521, 0.797, 0.6539, 0.8001, 0.6085, 0.8123, 0.684, 0.7651, 0.6539, 0.8001, 0.6521, 0.797, 0.684, 0.7651, 0.6872, 0.7669, 0.6539, 0.8001, 0.6957, 0.7215, 0.6872, 0.7669, 0.684, 0.7651, 0.6957, 0.7215, 0.6993, 0.7215, 0.6872, 0.7669, 0.684, 0.6779, 0.6993, 0.7215, 0.6957, 0.7215, 0.684, 0.6779, 0.6872, 0.6761, 0.6993, 0.7215, 0.6521, 0.646, 0.6872, 0.6761, 0.684, 0.6779, 0.3865, 0.7455, 0.429, 0.7488, 0.3865, 0.7488, 0.3865, 0.7455, 0.429, 0.7455, 0.429, 0.7488, 0.429, 0.7455, 0.4715, 0.7488, 0.429, 0.7488, 0.429, 0.7455, 0.4715, 0.7455, 0.4715, 0.7488, 0.4715, 0.7455, 0.5141, 0.7488, 0.4715, 0.7488, 0.4715, 0.7455, 0.5141, 0.7455, 0.5141, 0.7488, 0.003758, 0.7455, 0.04628, 0.7488, 0.003758, 0.7488, 0.003758, 0.7455, 0.04628, 0.7455, 0.04628, 0.7488, 0.04628, 0.7455, 0.08881, 0.7488, 0.04628, 0.7488, 0.04628, 0.7455, 0.08881, 0.7455, 0.08881, 0.7488, 0.1313, 0.7488, 0.08881, 0.7488, 0.08881, 0.7455, 0.1313, 0.7488, 0.08881, 0.7455, 0.1313, 0.7455, 0.1739, 0.7455, 0.1313, 0.7488, 0.1313, 0.7455, 0.1739, 0.7455, 0.1739, 0.7488, 0.1313, 0.7488, 0.1739, 0.7455, 0.2164, 0.7488, 0.1739, 0.7488, 0.1739, 0.7455, 0.2164, 0.7455, 0.2164, 0.7488, 0.2164, 0.7455, 0.2589, 0.7488, 0.2164, 0.7488, 0.2164, 0.7455, 0.2589, 0.7455, 0.2589, 0.7488, 0.2589, 0.7455, 0.3014, 0.7488, 0.2589, 0.7488, 0.2589, 0.7455, 0.3014, 0.7455, 0.3014, 0.7488, 0.3014, 0.7455, 0.344, 0.7488, 0.3014, 0.7488, 0.3014, 0.7455, 0.344, 0.7455, 0.344, 0.7488, 0.344, 0.7455, 0.3865, 0.7488, 0.344, 0.7488, 0.344, 0.7455, 0.3865, 0.7455, 0.3865, 0.7488, 0.4715, 0.7455, 0.5141, 0.5953, 0.5141, 0.7455, 0.4715, 0.7455, 0.4715, 0.5953, 0.5141, 0.5953, 0.429, 0.7455, 0.4715, 0.5953, 0.4715, 0.7455, 0.429, 0.7455, 0.429, 0.5953, 0.4715, 0.5953, 0.3865, 0.7455, 0.429, 0.5953, 0.429, 0.7455, 0.3865, 0.7455, 0.3865, 0.5953, 0.429, 0.5953, 0.344, 0.7455, 0.3865, 0.5953, 0.3865, 0.7455, 0.344, 0.7455, 0.344, 0.5953, 0.3865, 0.5953, 0.3014, 0.7455, 0.344, 0.5953, 0.344, 0.7455, 0.3014, 0.7455, 0.3014, 0.5953, 0.344, 0.5953, 0.2589, 0.7455, 0.3014, 0.5953, 0.3014, 0.7455, 0.2589, 0.7455, 0.2589, 0.5953, 0.3014, 0.5953, 0.2164, 0.7455, 0.2589, 0.5953, 0.2589, 0.7455, 0.2164, 0.7455, 0.2164, 0.5953, 0.2589, 0.5953, 0.1739, 0.7455, 0.2164, 0.5953, 0.2164, 0.7455, 0.1739, 0.7455, 0.1739, 0.5953, 0.2164, 0.5953, 0.1313, 0.5953, 0.1739, 0.5953, 0.1739, 0.7455, 0.1313, 0.5953, 0.1739, 0.7455, 0.1313, 0.7455, 0.08881, 0.7455, 0.1313, 0.5953, 0.1313, 0.7455, 0.08881, 0.7455, 0.08881, 0.5953, 0.1313, 0.5953, 0.04628, 0.7455, 0.08881, 0.5953, 0.08881, 0.7455, 0.04628, 0.7455, 0.04628, 0.5953, 0.08881, 0.5953, 0.003758, 0.7455, 0.04628, 0.5953, 0.04628, 0.7455, 0.003758, 0.7455, 0.003758, 0.5953, 0.04628, 0.5953, 0.9042, 0.7965, 0.9529, 0.8127, 0.9042, 0.8127, 0.9042, 0.7965, 0.9529, 0.7965, 0.9529, 0.8127, 0.9042, 0.7965, 0.9529, 0.7216, 0.9529, 0.7965, 0.9042, 0.7965, 0.9042, 0.7216, 0.9529, 0.7216, 0.9042, 0.6883, 0.9529, 0.7216, 0.9042, 0.7216, 0.9042, 0.6883, 0.9529, 0.6883, 0.9529, 0.7216, 0.9042, 0.6883, 0.9529, 0.655, 0.9529, 0.6883, 0.9042, 0.6883, 0.9042, 0.655, 0.9529, 0.655, 0.9042, 0.6217, 0.9529, 0.655, 0.9042, 0.655, 0.9042, 0.6217, 0.9529, 0.6217, 0.9529, 0.655, 0.9042, 0.6217, 0.9529, 0.5884, 0.9529, 0.6217, 0.9042, 0.6217, 0.9042, 0.5884, 0.9529, 0.5884, 0.9042, 0.5058, 0.9529, 0.5884, 0.9042, 0.5884, 0.9042, 0.5058, 0.9529, 0.5058, 0.9529, 0.5884, 0.9529, 0.5058, 0.9042, 0.5058, 0.9042, 0.4895, 0.9529, 0.5058, 0.9042, 0.4895, 0.9529, 0.4895, 0.2217, 0.5647, 0.2453, 0.5933, 0.217, 0.5933, 0.2217, 0.5647, 0.2406, 0.5647, 0.2453, 0.5933, 0.2217, 0.3769, 0.2406, 0.5647, 0.2217, 0.5647, 0.2217, 0.3769, 0.2406, 0.3769, 0.2406, 0.5647, 0.8645, 0.8627, 0.8338, 0.832, 0.8373, 0.8259, 0.7919, 0.8138, 0.8373, 0.8259, 0.8338, 0.832, 0.7919, 0.8138, 0.8338, 0.832, 0.7919, 0.8208, 0.7919, 0.8208, 0.7465, 0.8259, 0.7919, 0.8138, 0.7919, 0.8208, 0.75, 0.832, 0.7465, 0.8259, 0.7133, 0.8592, 0.7465, 0.8259, 0.75, 0.832, 0.7133, 0.8592, 0.75, 0.832, 0.7193, 0.8627, 0.7011, 0.9046, 0.7133, 0.8592, 0.7193, 0.8627, 0.7011, 0.9046, 0.7193, 0.8627, 0.7081, 0.9046, 0.7081, 0.9046, 0.7133, 0.95, 0.7011, 0.9046, 0.7081, 0.9046, 0.7193, 0.9465, 0.7133, 0.95, 0.7193, 0.9465, 0.7465, 0.9832, 0.7133, 0.95, 0.7193, 0.9465, 0.75, 0.9771, 0.7465, 0.9832, 0.75, 0.9771, 0.7919, 0.9954, 0.7465, 0.9832, 0.75, 0.9771, 0.7919, 0.9884, 0.7919, 0.9954, 0.8373, 0.9832, 0.7919, 0.9954, 0.7919, 0.9884, 0.8373, 0.9832, 0.7919, 0.9884, 0.8338, 0.9771, 0.8705, 0.95, 0.8373, 0.9832, 0.8338, 0.9771, 0.8705, 0.95, 0.8338, 0.9771, 0.8645, 0.9465, 0.8645, 0.9465, 0.8827, 0.9046, 0.8705, 0.95, 0.8645, 0.9465, 0.8757, 0.9046, 0.8827, 0.9046, 0.8705, 0.8592, 0.8827, 0.9046, 0.8757, 0.9046, 0.8705, 0.8592, 0.8757, 0.9046, 0.8645, 0.8627, 0.8645, 0.8627, 0.8373, 0.8259, 0.8705, 0.8592, 0.02334, 0.055, 0.008606, 0.1526, 0.008606, 0.055, 0.02334, 0.055, 0.02334, 0.1526, 0.008606, 0.1526, 0.02334, 0.055, 0.08965, 0.1176, 0.02334, 0.1526, 0.02334, 0.055, 0.08965, 0.04026, 0.08965, 0.1176, 0.08965, 0.04026, 0.117, 0.1063, 0.08965, 0.1176, 0.08965, 0.04026, 0.1283, 0.07894, 0.117, 0.1063, 0.08965, 0.04026, 0.117, 0.05159, 0.1283, 0.07894, 0.3129, 0.3769, 0.327, 0.3769, 0.327, 0.5646, 0.3129, 0.3769, 0.327, 0.5646, 0.3129, 0.5646, 0.327, 0.5646, 0.3082, 0.5931, 0.3129, 0.5646, 0.327, 0.5646, 0.3317, 0.5931, 0.3082, 0.5931])
me_chimney_skybox008_reference.materials.append(mat_chimney008)
me_chimney_skybox008_reference.use_remesh_fix_poles = True
me_chimney_skybox008_reference.use_remesh_preserve_attributes = False
me_chimney_skybox008_reference.use_mirror_vertex_groups = False
me_chimney_skybox008_reference.update()
me_chimney_skybox008_reference.normals_split_custom_set([tuple(v) for v in zip(*[iter([0.0, 1.0, 0.0, 0.0, 1.0, 0.0, 0.0, 1.0, 0.0, 0.0, 1.0, 0.0, 0.0, 1.0, 0.0, 0.0, 1.0, 0.0, -1.0, 0.0, 0.0, -1.0, 0.0, 0.0, -0.9966, 4.109e-08, 0.08264, -1.0, 0.0, 0.0, -0.9966, 4.109e-08, 0.08264, -0.9966, -3.552e-08, 0.08242, -0.9966, 4.109e-08, 0.08264, -0.9864, 0.0, 0.1644, -0.9966, -3.552e-08, 0.08242, -0.9966, -6.006e-06, 0.0825, -0.9864, 0.0, 0.1644, -0.9864, 0.0, 0.1644, 0.0, -1.0, 0.0, 0.0, -0.9966, -0.08246, 0.0, -1.0, 0.0, 0.0, -1.0, 0.0, 5.544e-08, -0.9966, -0.08264, 5.163e-05, -0.9966, -0.0824, 5.544e-08, -0.9966, -0.08264, 0.0, -0.9864, -0.1644, 5.163e-05, -0.9966, -0.0824, 6.229e-06, -0.9966, -0.0825, 0.0, -0.9864, -0.1644, 0.0, -0.9864, -0.1644, 0.0, 0.9864, -0.1644, -7.202e-06, 0.9966, -0.0825, 0.0, 0.9864, -0.1644, 0.0, 0.9864, -0.1644, -1.568e-09, 0.9966, -0.08254, -3.079e-07, 0.9966, -0.08245, 0.0, 1.0, 0.0, -3.079e-07, 0.9966, -0.08245, -1.568e-09, 0.9966, -0.08254, 0.0, 1.0, 0.0, 0.0, 1.0, 0.0, -3.079e-07, 0.9966, -0.08245, 0.0, 0.0, -1.0, 1.407e-07, 0.0, -1.0, 0.0, 0.0, -1.0, 1.407e-07, 0.0, -1.0, 2.505e-06, 0.0, -1.0, 0.0, 0.0, -1.0, 1.407e-07, 0.0, -1.0, 2.518e-06, 0.0, -1.0, 2.505e-06, 0.0, -1.0, 2.518e-06, 0.0, -1.0, 0.0, 0.0, -1.0, 2.505e-06, 0.0, -1.0, 2.518e-06, 0.0, -1.0, 0.0, 0.0, -1.0, 0.0, 0.0, -1.0, 0.0, 0.0, -1.0, 0.0, 0.0, -1.0, 0.0, 0.0, -1.0, 0.0, 0.0, -1.0, 0.0, 0.0, -1.0, 0.0, 0.0, -1.0, 0.0, 0.0, -1.0, 0.0, 0.0, -1.0, 0.0, 0.0, -1.0, -0.9966, -3.877e-08, 0.08245, -1.0, 0.0, 0.0, -1.0, 0.0, 0.0, -0.9966, -3.877e-08, 0.08245, -0.9966, 0.0, 0.08259, -1.0, 0.0, 0.0, -0.9864, 0.0, 0.1644, -0.9966, 0.0, 0.08259, -0.9966, -3.877e-08, 0.08245, -0.9864, 0.0, 0.1644, -0.9966, -2.393e-06, 0.0825, -0.9864, 0.0, 0.1644, 0.9864, 0.0, 0.1644, 0.9966, 2.393e-06, 0.0825, 0.9864, 0.0, 0.1644, 0.9864, 0.0, 0.1644, 0.9966, 0.0, 0.08259, 0.9966, 3.877e-08, 0.08245, 1.0, 0.0, 0.0, 0.9966, 3.877e-08, 0.08245, 0.9966, 0.0, 0.08259, 1.0, 0.0, 0.0, 1.0, 0.0, 0.0, 0.9966, 3.877e-08, 0.08245, 0.9966, -4.109e-08, 0.08264, 1.0, 0.0, 0.0, 1.0, 0.0, 0.0, 0.9966, -4.109e-08, 0.08264, 0.9966, 3.552e-08, 0.08242, 1.0, 0.0, 0.0, 0.9966, -4.109e-08, 0.08264, 0.9864, 0.0, 0.1644, 0.9966, 3.552e-08, 0.08242, 0.9966, 6.006e-06, 0.0825, 0.9864, 0.0, 0.1644, 0.9864, 0.0, 0.1644, -1.0, 0.0, 0.0, -1.0, 0.0, 0.0, -1.0, 0.0, 0.0, -1.0, 0.0, 0.0, -1.0, 0.0, 0.0, -1.0, 0.0, 0.0, 0.0, 0.0, 1.0, 0.0, 0.0, 1.0, 0.0, 0.0, 1.0, 0.0, 0.0, 1.0, 0.0, 0.0, 1.0, 0.0, 0.0, 1.0, 1.0, 0.0, 0.0, 1.0, 0.0, 0.0, 1.0, 0.0, 0.0, 1.0, 0.0, 0.0, 1.0, 0.0, 0.0, 1.0, 0.0, 0.0, 0.0, 0.0, -1.0, 0.0, 0.0, -1.0, 0.0, 0.0, -1.0, 0.0, 0.0, -1.0, 0.0, 0.0, -1.0, 0.0, 0.0, -1.0, 6.789e-07, 0.9966, -0.0825, 0.0, 0.9864, -0.1644, 0.0, 0.9864, -0.1644, 3.288e-07, 0.9966, -0.08248, 0.0, 0.9864, -0.1644, -1.568e-09, 0.9966, -0.08254, 0.0, 1.0, 0.0, 3.288e-07, 0.9966, -0.08248, -1.568e-09, 0.9966, -0.08254, 0.0, 1.0, 0.0, 0.0, 1.0, 0.0, 3.288e-07, 0.9966, -0.08248, 1.0, 0.0, 0.0, 0.9966, 0.0, -0.08246, 1.0, 0.0, 0.0, 1.0, 0.0, 0.0, 0.9966, -9.211e-07, -0.08248, 0.9966, 3.594e-07, -0.08255, 0.9966, -9.211e-07, -0.08248, 0.9864, 0.0, -0.1644, 0.9966, 3.594e-07, -0.08255, 0.9966, 4.657e-09, -0.0825, 0.9864, 0.0, -0.1644, 0.9864, 0.0, -0.1644, 0.0, -1.0, 0.0, 0.0, -0.9966, -0.08246, 0.0, -1.0, 0.0, 0.0, -1.0, 0.0, 5.544e-08, -0.9966, -0.08264, 5.163e-05, -0.9966, -0.0824, 5.544e-08, -0.9966, -0.08264, 0.0, -0.9864, -0.1644, 5.163e-05, -0.9966, -0.0824, 6.229e-06, -0.9966, -0.0825, 0.0, -0.9864, -0.1644, 0.0, -0.9864, -0.1644, 0.0, -1.0, 0.0, 0.0, -1.0, 0.0, 0.0, -1.0, 0.0, 0.0, -1.0, 0.0, 0.0, -1.0, 0.0, 0.0, -1.0, 0.0, 0.0, 0.9864, -0.1644, -7.202e-06, 0.9966, -0.0825, 0.0, 0.9864, -0.1644, 0.0, 0.9864, -0.1644, -1.568e-09, 0.9966, -0.08254, -3.079e-07, 0.9966, -0.08245, 0.0, 1.0, 0.0, -3.079e-07, 0.9966, -0.08245, -1.568e-09, 0.9966, -0.08254, 0.0, 1.0, 0.0, 0.0, 1.0, 0.0, -3.079e-07, 0.9966, -0.08245, 1.0, 0.0, 0.0, 1.0, 0.0, 0.0, 1.0, 0.0, 0.0, 1.0, 0.0, 0.0, 1.0, 0.0, 0.0, 1.0, 0.0, 0.0, -0.9966, -6.006e-06, 0.0825, -0.9864, 0.0, 0.1644, -0.9864, 0.0, 0.1644, -0.9966, 4.109e-08, 0.08264, -0.9864, 0.0, 0.1644, -0.9966, -3.552e-08, 0.08242, -1.0, 0.0, 0.0, -0.9966, 4.109e-08, 0.08264, -0.9966, -3.552e-08, 0.08242, -1.0, 0.0, 0.0, -1.0, 0.0, 0.0, -0.9966, 4.109e-08, 0.08264, -1.0, 0.0, 0.0, -1.0, 0.0, 0.0, -1.0, 0.0, 0.0, -1.0, 0.0, 0.0, -1.0, 0.0, 0.0, -1.0, 0.0, 0.0, 0.9864, 0.0, 0.1644, 0.9966, 2.393e-06, 0.0825, 0.9864, 0.0, 0.1644, 0.9864, 0.0, 0.1644, 0.9966, 0.0, 0.08259, 0.9966, 3.877e-08, 0.08245, 1.0, 0.0, 0.0, 0.9966, 3.877e-08, 0.08245, 0.9966, 0.0, 0.08259, 1.0, 0.0, 0.0, 1.0, 0.0, 0.0, 0.9966, 3.877e-08, 0.08245, 0.0, 1.0, 0.0, 0.0, 1.0, 0.0, 0.0, 1.0, 0.0, 0.0, 1.0, 0.0, 0.0, 1.0, 0.0, 0.0, 1.0, 0.0, 1.0, 0.0, 0.0, 1.0, 0.0, 0.0, 1.0, 0.0, 0.0, 1.0, 0.0, 0.0, 1.0, 0.0, 0.0, 1.0, 0.0, 0.0, 0.0, 1.0, 0.0, 0.0, 1.0, 0.0, 0.0, 1.0, 0.0, 0.0, 1.0, 0.0, 0.0, 1.0, 0.0, 0.0, 1.0, 0.0, -1.0, 0.0, 0.0, -1.0, 0.0, 0.0, -1.0, 0.0, 0.0, -1.0, 0.0, 0.0, -1.0, 0.0, 0.0, -1.0, 0.0, 0.0, -1.0, 0.0, 0.0, -1.0, 0.0, 0.0, -1.0, 0.0, 0.0, -1.0, 0.0, 0.0, -1.0, 0.0, 0.0, -1.0, 0.0, 0.0, 0.0, 0.0, 1.0, 0.0, 0.0, 1.0, 0.0, 0.0, 1.0, 0.0, 0.0, 1.0, 0.0, 0.0, 1.0, 0.0, 0.0, 1.0, 1.0, 0.0, 0.0, 1.0, 0.0, 0.0, 1.0, 0.0, 0.0, 1.0, 0.0, 0.0, 1.0, 0.0, 0.0, 1.0, 0.0, 0.0, 0.0, 0.0, -1.0, 0.0, 0.0, -1.0, 0.0, 0.0, -1.0, 0.0, 0.0, -1.0, 0.0, 0.0, -1.0, 0.0, 0.0, -1.0, 0.0, -1.0, -0.006578, 0.0, -1.0, -0.006579, 0.0, -1.0, -0.006578, 0.0, -1.0, -0.006578, 0.0, -1.0, -0.006579, 0.0, -1.0, -0.006579, 0.0, -1.0, 0.0, 0.0, -0.9966, -0.08246, 0.0, -1.0, 0.0, 0.0, -1.0, 0.0, 1.674e-07, -0.9966, -0.0824, -6.649e-08, -0.9966, -0.08256, -6.649e-08, -0.9966, -0.08256, 1.674e-07, -0.9966, -0.0824, 0.0, -0.9864, -0.1644, -6.649e-08, -0.9966, -0.08256, 0.0, -0.9864, -0.1644, 0.0, -0.9864, -0.1644, 0.0, 0.0, 1.0, 1.407e-07, 0.0, 1.0, 0.0, 0.0, 1.0, 1.407e-07, 0.0, 1.0, 2.505e-06, 0.0, 1.0, 0.0, 0.0, 1.0, 1.407e-07, 0.0, 1.0, 2.518e-06, 0.0, 1.0, 2.505e-06, 0.0, 1.0, 2.518e-06, 0.0, 1.0, 0.0, 0.0, 1.0, 2.505e-06, 0.0, 1.0, 2.518e-06, 0.0, 1.0, 0.0, 0.0, 1.0, 0.0, 0.0, 1.0, 0.0, 0.0, 1.0, 0.0, 0.0, 1.0, 0.0, 0.0, 1.0, 0.0, 0.0, 1.0, 0.0, 0.0, 1.0, 0.0, 0.0, 1.0, 0.0, 0.0, 1.0, 0.0, 0.0, 1.0, 0.0, 0.0, 1.0, -0.9966, -6.003e-10, -0.08259, -0.9864, 0.0, -0.1644, -0.9864, 0.0, -0.1644, -0.9966, -6.003e-10, -0.08259, -0.9966, -1.486e-07, -0.08256, -0.9864, 0.0, -0.1644, -1.0, 0.0, 0.0, -0.9966, -1.486e-07, -0.08256, -0.9966, -6.003e-10, -0.08259, -1.0, 0.0, 0.0, -1.0, 0.0, 0.0, -0.9966, -1.486e-07, -0.08256, 0.0, -1.0, 0.001179, 0.0, -1.0, 0.001179, 0.0, -1.0, 0.001179, 0.0, -1.0, 0.001179, 0.0, -1.0, 0.001179, 0.0, -1.0, 0.001179, 0.0, 1.0, 0.0, 0.0, 1.0, 0.0, 0.0, 1.0, 0.0, 0.0, 1.0, 0.0, 0.0, 1.0, 0.0, 0.0, 1.0, 0.0, 0.0, 0.0, 1.0, 0.0, 0.0, 1.0, 0.0, 0.0, 1.0, 0.0, 0.0, 1.0, 0.0, 0.0, 1.0, 0.0, 0.0, 1.0, 0.0, -1.0, 0.0, 0.0, -1.0, 0.0, 0.0, -1.0, 0.0, 0.0, -1.0, 0.0, 0.0, -1.0, 0.0, 0.0, -1.0, 0.0, -6.229e-06, 0.9966, -0.0825, 0.0, 0.9864, -0.1644, 0.0, 0.9864, -0.1644, -5.645e-08, 0.9966, -0.0826, 0.0, 0.9864, -0.1644, 0.0, 0.9966, -0.0824, 0.0, 1.0, 0.0, -5.645e-08, 0.9966, -0.0826, 0.0, 0.9966, -0.0824, 0.0, 1.0, 0.0, 0.0, 1.0, 0.0, -5.645e-08, 0.9966, -0.0826, 1.0, 0.0, 0.0, 1.0, 0.0, 0.0, 1.0, 0.0, 0.0, 1.0, 0.0, 0.0, 1.0, 0.0, 0.0, 1.0, 0.0, 0.0, 0.0, 0.0, 1.0, 0.0, 0.0, 1.0, 0.0, 0.0, 1.0, 0.0, 0.0, 1.0, 0.0, 0.0, 1.0, 0.0, 0.0, 1.0, 0.0, -1.0, 0.0, 0.0, -0.9966, -0.08246, 0.0, -1.0, 0.0, 0.0, -1.0, 0.0, -3.288e-07, -0.9966, -0.08248, 2.438e-07, -0.9966, -0.08256, 0.0, -0.9864, -0.1644, 2.438e-07, -0.9966, -0.08256, -3.288e-07, -0.9966, -0.08248, 0.0, -0.9864, -0.1644, -6.789e-07, -0.9966, -0.0825, 0.0, -0.9864, -0.1644, -1.0, 0.0, 0.0, -1.0, 0.0, 0.0, -1.0, 0.0, 0.0, -1.0, 0.0, 0.0, -1.0, 0.0, 0.0, -1.0, 0.0, 0.0, 0.0, 0.0, -1.0, 0.0, 0.0, -1.0, 0.0, 0.0, -1.0, 0.0, 0.0, -1.0, 0.0, 0.0, -1.0, 0.0, 0.0, -1.0, 6.789e-07, 0.9966, -0.0825, 0.0, 0.9864, -0.1644, 0.0, 0.9864, -0.1644, 3.288e-07, 0.9966, -0.08248, 0.0, 0.9864, -0.1644, -1.568e-09, 0.9966, -0.08254, 0.0, 1.0, 0.0, 3.288e-07, 0.9966, -0.08248, -1.568e-09, 0.9966, -0.08254, 0.0, 1.0, 0.0, 0.0, 1.0, 0.0, 3.288e-07, 0.9966, -0.08248, 0.0, 0.0, -1.0, 0.0, 0.0, -1.0, 0.0, 0.0, -1.0, 0.0, 0.0, -1.0, 0.0, 0.0, -1.0, 0.0, 0.0, -1.0, 0.0, 1.0, 0.0, 0.0, 1.0, 0.0, 0.0, 1.0, 0.0, 0.0, 1.0, 0.0, 0.0, 1.0, 0.0, 0.0, 1.0, 0.0, 1.0, 0.0, 0.0, 0.9966, 0.0, -0.08246, 1.0, 0.0, 0.0, 1.0, 0.0, 0.0, 0.9966, -9.211e-07, -0.08248, 0.9966, 3.594e-07, -0.08255, 0.9966, -9.211e-07, -0.08248, 0.9864, 0.0, -0.1644, 0.9966, 3.594e-07, -0.08255, 0.9966, 4.657e-09, -0.0825, 0.9864, 0.0, -0.1644, 0.9864, 0.0, -0.1644, 0.0, 1.0, 0.0, 0.0, 1.0, 0.0, 0.0, 1.0, 0.0, 0.0, 1.0, 0.0, 0.0, 1.0, 0.0, 0.0, 1.0, 0.0, 0.0, -1.0, 0.0, 0.0, -1.0, 0.0, 0.0, -1.0, 0.0, 0.0, -1.0, 0.0, 0.0, -1.0, 0.0, 0.0, -1.0, 0.0, 0.0, -1.0, 0.0, 0.0, -0.9966, -0.08246, 0.0, -1.0, 0.0, 0.0, -1.0, 0.0, 5.544e-08, -0.9966, -0.08264, 5.163e-05, -0.9966, -0.0824, 5.544e-08, -0.9966, -0.08264, 0.0, -0.9864, -0.1644, 5.163e-05, -0.9966, -0.0824, 6.229e-06, -0.9966, -0.0825, 0.0, -0.9864, -0.1644, 0.0, -0.9864, -0.1644, 1.0, 0.0, 0.0, 1.0, 0.0, 0.0, 1.0, 0.0, 0.0, 1.0, 0.0, 0.0, 1.0, 0.0, 0.0, 1.0, 0.0, 0.0, 0.0, 0.0, 1.0, 0.0, 0.0, 1.0, 0.0, 0.0, 1.0, 0.0, 0.0, 1.0, 0.0, 0.0, 1.0, 0.0, 0.0, 1.0, 0.0, 0.9864, -0.1644, -7.202e-06, 0.9966, -0.0825, 0.0, 0.9864, -0.1644, 0.0, 0.9864, -0.1644, -1.568e-09, 0.9966, -0.08254, -3.079e-07, 0.9966, -0.08245, 0.0, 1.0, 0.0, -3.079e-07, 0.9966, -0.08245, -1.568e-09, 0.9966, -0.08254, 0.0, 1.0, 0.0, 0.0, 1.0, 0.0, -3.079e-07, 0.9966, -0.08245, -1.0, 0.0, 0.0, -1.0, 0.0, 0.0, -1.0, 0.0, 0.0, -1.0, 0.0, 0.0, -1.0, 0.0, 0.0, -1.0, 0.0, 0.0, 0.0, 0.0, -1.0, 0.0, 0.0, -1.0, 0.0, 0.0, -1.0, 0.0, 0.0, -1.0, 0.0, 0.0, -1.0, 0.0, 0.0, -1.0, 0.0, -1.0, 0.0, 0.0, -1.0, 0.0, 0.0, -1.0, 0.0, 0.0, -1.0, 0.0, 0.0, -1.0, 0.0, 0.0, -1.0, 0.0, 0.0, -0.9864, -0.1644, -6.789e-07, -0.9966, -0.0825, 0.0, -0.9864, -0.1644, 0.0, -0.9864, -0.1644, 2.438e-07, -0.9966, -0.08256, -3.288e-07, -0.9966, -0.08248, 0.0, -1.0, 0.0, -3.288e-07, -0.9966, -0.08248, 2.438e-07, -0.9966, -0.08256, 0.0, -1.0, 0.0, 0.0, -0.9966, -0.08246, 0.0, -1.0, 0.0, -0.9966, -6.006e-06, 0.0825, -0.9864, 0.0, 0.1644, -0.9864, 0.0, 0.1644, -0.9966, 4.109e-08, 0.08264, -0.9864, 0.0, 0.1644, -0.9966, -3.552e-08, 0.08242, -1.0, 0.0, 0.0, -0.9966, 4.109e-08, 0.08264, -0.9966, -3.552e-08, 0.08242, -1.0, 0.0, 0.0, -1.0, 0.0, 0.0, -0.9966, 4.109e-08, 0.08264, 0.0, 0.0, -1.0, 0.4846, 2.643e-06, -0.8747, 0.4197, 0.2423, -0.8747, 0.0, 0.0, -1.0, 0.4846, 2.643e-06, -0.8747, 0.0, 0.0, -1.0, 0.0, 0.0, -1.0, 0.4197, -0.2423, -0.8747, 0.4846, 2.643e-06, -0.8747, 2.934e-07, 0.0, -1.0, 0.4197, -0.2423, -0.8747, 0.0, 0.0, -1.0, 2.934e-07, 0.0, -1.0, 0.2423, -0.4197, -0.8747, 0.4197, -0.2423, -0.8747, -2.602e-07, 0.0, -1.0, 0.2423, -0.4197, -0.8747, 2.934e-07, 0.0, -1.0, -2.602e-07, 0.0, -1.0, 2.444e-06, -0.4846, -0.8747, 0.2423, -0.4197, -0.8747, -3.267e-07, 0.0, -1.0, 2.444e-06, -0.4846, -0.8747, -2.602e-07, 0.0, -1.0, -3.267e-07, 0.0, -1.0, -0.2423, -0.4197, -0.8747, 2.444e-06, -0.4846, -0.8747, -3.321e-08, 0.0, -1.0, -0.2423, -0.4197, -0.8747, -3.267e-07, 0.0, -1.0, -3.321e-08, 0.0, -1.0, -0.4197, -0.2423, -0.8747, -0.2423, -0.4197, -0.8747, 0.0, 0.0, -1.0, -0.4197, -0.2423, -0.8747, -3.321e-08, 0.0, -1.0, 0.0, 0.0, -1.0, -0.4846, -3.804e-06, -0.8747, -0.4197, -0.2423, -0.8747, 0.0, 0.0, -1.0, -0.4846, -3.804e-06, -0.8747, 0.0, 0.0, -1.0, 0.0, 0.0, -1.0, -0.4197, 0.2423, -0.8747, -0.4846, -3.804e-06, -0.8747, 1.421e-06, 0.0, -1.0, -0.4197, 0.2423, -0.8747, 0.0, 0.0, -1.0, 1.421e-06, 0.0, -1.0, -0.2423, 0.4197, -0.8747, -0.4197, 0.2423, -0.8747, -2.602e-07, 0.0, -1.0, -0.2423, 0.4197, -0.8747, 1.421e-06, 0.0, -1.0, -2.602e-07, 0.0, -1.0, -2.88e-06, 0.4846, -0.8747, -0.2423, 0.4197, -0.8747, -9.135e-07, 0.0, -1.0, -2.88e-06, 0.4846, -0.8747, -2.602e-07, 0.0, -1.0, -9.135e-07, 0.0, -1.0, 0.2423, 0.4197, -0.8747, -2.88e-06, 0.4846, -0.8747, -9.964e-08, 0.0, -1.0, 0.2423, 0.4197, -0.8747, -9.135e-07, 0.0, -1.0, -9.964e-08, 0.0, -1.0, 0.4197, 0.2423, -0.8747, 0.2423, 0.4197, -0.8747, 0.0, 0.0, -1.0, 0.4197, 0.2423, -0.8747, -9.964e-08, 0.0, -1.0, -0.9864, 0.0, 0.1644, -0.9966, -2.393e-06, 0.0825, -0.9864, 0.0, 0.1644, -0.9864, 0.0, 0.1644, -0.9966, 0.0, 0.08259, -0.9966, -3.877e-08, 0.08245, -0.9966, -3.877e-08, 0.08245, -0.9966, 0.0, 0.08259, -1.0, 0.0, 0.0, -0.9966, -3.877e-08, 0.08245, -1.0, 0.0, 0.0, -1.0, 0.0, 0.0, -0.9966, -3.877e-08, 0.08245, -1.0, 0.0, 0.0, -1.0, 0.0, 0.0, -0.9966, -3.877e-08, 0.08245, -0.9966, 0.0, 0.08259, -1.0, 0.0, 0.0, -0.9864, 0.0, 0.1644, -0.9966, 0.0, 0.08259, -0.9966, -3.877e-08, 0.08245, -0.9864, 0.0, 0.1644, -0.9966, -2.393e-06, 0.0825, -0.9864, 0.0, 0.1644, 1.0, 0.0, 0.0, 0.9966, 0.0, -0.08246, 1.0, 0.0, 0.0, 1.0, 0.0, 0.0, 0.9966, -9.211e-07, -0.08248, 0.9966, 3.594e-07, -0.08255, 0.9966, -9.211e-07, -0.08248, 0.9864, 0.0, -0.1644, 0.9966, 3.594e-07, -0.08255, 0.9966, 4.657e-09, -0.0825, 0.9864, 0.0, -0.1644, 0.9864, 0.0, -0.1644, 0.0, -1.0, 0.0, 0.0, -0.9966, -0.08246, 0.0, -1.0, 0.0, 0.0, -1.0, 0.0, 1.674e-07, -0.9966, -0.0824, -6.649e-08, -0.9966, -0.08256, -6.649e-08, -0.9966, -0.08256, 1.674e-07, -0.9966, -0.0824, 0.0, -0.9864, -0.1644, -6.649e-08, -0.9966, -0.08256, 0.0, -0.9864, -0.1644, 0.0, -0.9864, -0.1644, 2.834e-06, -2.693e-09, 1.0, -2.834e-06, -2.693e-09, 1.0, -0.7071, -3.533e-08, 0.7071, 2.834e-06, -2.693e-09, 1.0, -0.7071, -3.533e-08, 0.7071, -0.7071, -1.09e-07, 0.7071, -1.0, -9.821e-08, -2.033e-06, -0.7071, -1.09e-07, 0.7071, -0.7071, -3.533e-08, 0.7071, -1.0, -9.821e-08, -2.033e-06, -0.7071, -3.533e-08, 0.7071, -1.0, -9.821e-08, 1.992e-06, -1.0, -9.821e-08, 1.992e-06, -0.7071, -1.347e-08, -0.7071, -1.0, -9.821e-08, -2.033e-06, -1.0, -9.821e-08, 1.992e-06, -0.7071, -1.362e-07, -0.7071, -0.7071, -1.347e-08, -0.7071, -0.7071, -1.347e-08, -0.7071, -0.7071, -1.362e-07, -0.7071, 0.0, 0.0, -1.0, -0.7071, -1.347e-08, -0.7071, 0.0, 0.0, -1.0, -4.107e-08, 0.0, -1.0, 0.7071, 2.693e-09, -0.7071, -4.107e-08, 0.0, -1.0, 0.0, 0.0, -1.0, 0.7071, 2.693e-09, -0.7071, 0.0, 0.0, -1.0, 0.7071, 1.255e-07, -0.7071, 1.0, 1.077e-08, 2.013e-06, 0.7071, 2.693e-09, -0.7071, 0.7071, 1.255e-07, -0.7071, 1.0, 1.077e-08, 2.013e-06, 0.7071, 1.255e-07, -0.7071, 1.0, 2.072e-07, -2.033e-06, 1.0, 2.072e-07, -2.033e-06, 0.7071, 1.347e-08, 0.7071, 1.0, 1.077e-08, 2.013e-06, 1.0, 2.072e-07, -2.033e-06, 0.7071, 1.362e-07, 0.7071, 0.7071, 1.347e-08, 0.7071, -2.834e-06, -2.693e-09, 1.0, 0.7071, 1.347e-08, 0.7071, 0.7071, 1.362e-07, 0.7071, -2.834e-06, -2.693e-09, 1.0, 2.834e-06, -2.693e-09, 1.0, 0.7071, 1.347e-08, 0.7071, 0.9966, -4.109e-08, 0.08264, 1.0, 0.0, 0.0, 1.0, 0.0, 0.0, 0.9966, -4.109e-08, 0.08264, 0.9966, 3.552e-08, 0.08242, 1.0, 0.0, 0.0, 0.9966, -4.109e-08, 0.08264, 0.9864, 0.0, 0.1644, 0.9966, 3.552e-08, 0.08242, 0.9966, 6.006e-06, 0.0825, 0.9864, 0.0, 0.1644, 0.9864, 0.0, 0.1644, -6.229e-06, 0.9966, -0.0825, 0.0, 0.9864, -0.1644, 0.0, 0.9864, -0.1644, -5.645e-08, 0.9966, -0.0826, 0.0, 0.9864, -0.1644, 0.0, 0.9966, -0.0824, 0.0, 1.0, 0.0, -5.645e-08, 0.9966, -0.0826, 0.0, 0.9966, -0.0824, 0.0, 1.0, 0.0, 0.0, 1.0, 0.0, -5.645e-08, 0.9966, -0.0826, 1.0, 0.0, 0.0, 0.9966, 0.0, -0.08246, 1.0, 0.0, 0.0, 1.0, 0.0, 0.0, 0.9966, -9.211e-07, -0.08248, 0.9966, 3.594e-07, -0.08255, 0.9966, -9.211e-07, -0.08248, 0.9864, 0.0, -0.1644, 0.9966, 3.594e-07, -0.08255, 0.9966, 4.657e-09, -0.0825, 0.9864, 0.0, -0.1644, 0.9864, 0.0, -0.1644, 0.0, -1.0, 0.0, 0.0, -0.9966, -0.08246, 0.0, -1.0, 0.0, 0.0, -1.0, 0.0, 5.544e-08, -0.9966, -0.08264, 5.163e-05, -0.9966, -0.0824, 5.544e-08, -0.9966, -0.08264, 0.0, -0.9864, -0.1644, 5.163e-05, -0.9966, -0.0824, 6.229e-06, -0.9966, -0.0825, 0.0, -0.9864, -0.1644, 0.0, -0.9864, -0.1644, 0.0, -1.0, 0.0, 0.0, -0.9966, -0.08246, 0.0, -1.0, 0.0, 0.0, -1.0, 0.0, 1.674e-07, -0.9966, -0.0824, -6.649e-08, -0.9966, -0.08256, -6.649e-08, -0.9966, -0.08256, 1.674e-07, -0.9966, -0.0824, 0.0, -0.9864, -0.1644, -6.649e-08, -0.9966, -0.08256, 0.0, -0.9864, -0.1644, 0.0, -0.9864, -0.1644, -0.9966, -6.003e-10, -0.08259, -0.9864, 0.0, -0.1644, -0.9864, 0.0, -0.1644, -0.9966, -6.003e-10, -0.08259, -0.9966, -1.486e-07, -0.08256, -0.9864, 0.0, -0.1644, -1.0, 0.0, 0.0, -0.9966, -1.486e-07, -0.08256, -0.9966, -6.003e-10, -0.08259, -1.0, 0.0, 0.0, -1.0, 0.0, 0.0, -0.9966, -1.486e-07, -0.08256, -1.347e-07, 1.0, 0.0, 0.0, 1.0, 0.0, 0.0, 1.0, 0.0, -1.347e-07, 1.0, 0.0, 0.0, 1.0, 0.0, 0.0, 1.0, 0.0, -1.347e-07, 1.0, 0.0, 0.0, 1.0, 0.0, -1.133e-07, 1.0, 0.0, -1.129e-07, 1.0, 0.0, -1.347e-07, 1.0, 0.0, -1.133e-07, 1.0, 0.0, -1.129e-07, 1.0, 0.0, -8.659e-08, 1.0, 0.0, -1.347e-07, 1.0, 0.0, -8.659e-08, 1.0, 0.0, -1.129e-07, 1.0, 0.0, 0.0, 1.0, 0.0, -8.659e-08, 1.0, 0.0, 0.0, 1.0, 0.0, 0.0, 1.0, 0.0, -0.9966, -3.877e-08, 0.08245, -1.0, 0.0, 0.0, -1.0, 0.0, 0.0, -0.9966, -3.877e-08, 0.08245, -0.9966, 0.0, 0.08259, -1.0, 0.0, 0.0, -0.9864, 0.0, 0.1644, -0.9966, 0.0, 0.08259, -0.9966, -3.877e-08, 0.08245, -0.9864, 0.0, 0.1644, -0.9966, -2.393e-06, 0.0825, -0.9864, 0.0, 0.1644, -6.229e-06, 0.9966, -0.0825, 0.0, 0.9864, -0.1644, 0.0, 0.9864, -0.1644, -5.645e-08, 0.9966, -0.0826, 0.0, 0.9864, -0.1644, 0.0, 0.9966, -0.0824, 0.0, 1.0, 0.0, -5.645e-08, 0.9966, -0.0826, 0.0, 0.9966, -0.0824, 0.0, 1.0, 0.0, 0.0, 1.0, 0.0, -5.645e-08, 0.9966, -0.0826, 0.0, -0.9864, -0.1644, -6.789e-07, -0.9966, -0.0825, 0.0, -0.9864, -0.1644, 0.0, -0.9864, -0.1644, 2.438e-07, -0.9966, -0.08256, -3.288e-07, -0.9966, -0.08248, 0.0, -1.0, 0.0, -3.288e-07, -0.9966, -0.08248, 2.438e-07, -0.9966, -0.08256, 0.0, -1.0, 0.0, 0.0, -0.9966, -0.08246, 0.0, -1.0, 0.0, 1.0, -4.311e-06, 7.415e-09, 0.866, 0.5, 2.423e-08, 1.0, 4.213e-06, -7.415e-09, 1.0, -4.311e-06, 7.415e-09, 0.866, 0.5, 3.165e-08, 0.866, 0.5, 2.423e-08, 0.866, 0.5, 3.165e-08, 0.5, 0.866, 1.151e-07, 0.866, 0.5, 2.423e-08, 0.866, 0.5, 3.165e-08, 0.5, 0.866, 3.598e-08, 0.5, 0.866, 1.151e-07, 0.5, 0.866, 3.598e-08, -4.253e-06, 1.0, 1.251e-07, 0.5, 0.866, 1.151e-07, 0.5, 0.866, 3.598e-08, 4.213e-06, 1.0, 4.603e-08, -4.253e-06, 1.0, 1.251e-07, 4.213e-06, 1.0, 4.603e-08, -0.5, 0.866, 9.206e-08, -4.253e-06, 1.0, 1.251e-07, 4.213e-06, 1.0, 4.603e-08, -0.5, 0.866, 5.251e-08, -0.5, 0.866, 9.206e-08, -0.5, 0.866, 5.251e-08, -0.866, 0.5, 4.818e-08, -0.5, 0.866, 9.206e-08, -0.5, 0.866, 5.251e-08, -0.866, 0.5, 1.215e-09, -0.866, 0.5, 4.818e-08, -1.0, -4.243e-06, 7.415e-09, -0.866, 0.5, 4.818e-08, -0.866, 0.5, 1.215e-09, -1.0, -4.243e-06, 7.415e-09, -0.866, 0.5, 1.215e-09, -1.0, 4.164e-06, -7.415e-09, -1.0, 4.164e-06, -7.415e-09, -0.866, -0.5, -1.215e-09, -1.0, -4.243e-06, 7.415e-09, -1.0, 4.164e-06, -7.415e-09, -0.866, -0.5, -8.631e-09, -0.866, -0.5, -1.215e-09, -0.866, -0.5, -8.631e-09, -0.5, -0.866, 0.0, -0.866, -0.5, -1.215e-09, -0.866, -0.5, -8.631e-09, -0.5, -0.866, 0.0, -0.5, -0.866, 0.0, -0.5, -0.866, 0.0, 4.262e-06, -1.0, 0.0, -0.5, -0.866, 0.0, -0.5, -0.866, 0.0, -4.233e-06, -1.0, 0.0, 4.262e-06, -1.0, 0.0, -4.233e-06, -1.0, 0.0, 0.5, -0.866, 0.0, 4.262e-06, -1.0, 0.0, -4.233e-06, -1.0, 0.0, 0.5, -0.866, 0.0, 0.5, -0.866, 0.0, 0.5, -0.866, 0.0, 0.866, -0.5, -8.631e-09, 0.5, -0.866, 0.0, 0.5, -0.866, 0.0, 0.866, -0.5, -1.215e-09, 0.866, -0.5, -8.631e-09, 0.866, -0.5, -1.215e-09, 1.0, 4.213e-06, -7.415e-09, 0.866, -0.5, -8.631e-09, 0.866, -0.5, -1.215e-09, 1.0, -4.311e-06, 7.415e-09, 1.0, 4.213e-06, -7.415e-09, 0.9864, 0.0, 0.1644, 0.9966, 2.393e-06, 0.0825, 0.9864, 0.0, 0.1644, 0.9864, 0.0, 0.1644, 0.9966, 0.0, 0.08259, 0.9966, 3.877e-08, 0.08245, 1.0, 0.0, 0.0, 0.9966, 3.877e-08, 0.08245, 0.9966, 0.0, 0.08259, 1.0, 0.0, 0.0, 1.0, 0.0, 0.0, 0.9966, 3.877e-08, 0.08245, 0.0, -1.0, 0.0, 0.0, -0.9966, -0.08246, 0.0, -1.0, 0.0, 0.0, -1.0, 0.0, 1.674e-07, -0.9966, -0.0824, -6.649e-08, -0.9966, -0.08256, -6.649e-08, -0.9966, -0.08256, 1.674e-07, -0.9966, -0.0824, 0.0, -0.9864, -0.1644, -6.649e-08, -0.9966, -0.08256, 0.0, -0.9864, -0.1644, 0.0, -0.9864, -0.1644, 0.9966, -4.109e-08, 0.08264, 1.0, 0.0, 0.0, 1.0, 0.0, 0.0, 0.9966, -4.109e-08, 0.08264, 0.9966, 3.552e-08, 0.08242, 1.0, 0.0, 0.0, 0.9966, -4.109e-08, 0.08264, 0.9864, 0.0, 0.1644, 0.9966, 3.552e-08, 0.08242, 0.9966, 6.006e-06, 0.0825, 0.9864, 0.0, 0.1644, 0.9864, 0.0, 0.1644, 0.9864, 0.0, 0.1644, 0.9966, 2.393e-06, 0.0825, 0.9864, 0.0, 0.1644, 0.9864, 0.0, 0.1644, 0.9966, 0.0, 0.08259, 0.9966, 3.877e-08, 0.08245, 1.0, 0.0, 0.0, 0.9966, 3.877e-08, 0.08245, 0.9966, 0.0, 0.08259, 1.0, 0.0, 0.0, 1.0, 0.0, 0.0, 0.9966, 3.877e-08, 0.08245, 0.0, 0.0, 1.0, 0.0, 0.0, 1.0, 0.0, 0.0, 1.0, 0.0, 0.0, 1.0, 0.0, 0.0, 1.0, 0.0, 0.0, 1.0, 0.0, 0.0, 1.0, 0.0, 0.0, 1.0, 0.0, 0.0, 1.0, 0.0, 0.0, 1.0, 0.0, 0.0, 1.0, 0.0, 0.0, 1.0, 0.0, 0.0, 1.0, 0.0, 0.0, 1.0, 0.0, 0.0, 1.0, 0.0, 0.0, 1.0, 0.0, 0.0, 1.0, 0.0, 0.0, 1.0, 0.0, 0.0, 1.0, 0.0, 0.0, 1.0, 0.0, 0.0, 1.0, 0.0, 0.0, 1.0, 0.0, 0.0, 1.0, 0.0, 0.0, 1.0, 0.0, 0.0, 1.0, 0.0, 0.0, 1.0, 0.0, 0.0, 1.0, 0.0, 0.0, 1.0, 0.0, 0.0, 1.0, 0.0, 0.0, 1.0, 0.0, 0.0, 1.0, 0.0, 0.0, 1.0, 0.0, 0.0, 1.0, 0.0, 0.0, 1.0, 0.0, 0.0, 1.0, 0.0, 0.0, 1.0, -0.9966, -6.003e-10, -0.08259, -0.9864, 0.0, -0.1644, -0.9864, 0.0, -0.1644, -0.9966, -6.003e-10, -0.08259, -0.9966, -1.486e-07, -0.08256, -0.9864, 0.0, -0.1644, -1.0, 0.0, 0.0, -0.9966, -1.486e-07, -0.08256, -0.9966, -6.003e-10, -0.08259, -1.0, 0.0, 0.0, -1.0, 0.0, 0.0, -0.9966, -1.486e-07, -0.08256, -6.229e-06, 0.9966, -0.0825, 0.0, 0.9864, -0.1644, 0.0, 0.9864, -0.1644, -5.645e-08, 0.9966, -0.0826, 0.0, 0.9864, -0.1644, 0.0, 0.9966, -0.0824, 0.0, 1.0, 0.0, -5.645e-08, 0.9966, -0.0826, 0.0, 0.9966, -0.0824, 0.0, 1.0, 0.0, 0.0, 1.0, 0.0, -5.645e-08, 0.9966, -0.0826, 0.0, 0.9864, -0.1644, -7.202e-06, 0.9966, -0.0825, 0.0, 0.9864, -0.1644, 0.0, 0.9864, -0.1644, -1.568e-09, 0.9966, -0.08254, -3.079e-07, 0.9966, -0.08245, 0.0, 1.0, 0.0, -3.079e-07, 0.9966, -0.08245, -1.568e-09, 0.9966, -0.08254, 0.0, 1.0, 0.0, 0.0, 1.0, 0.0, -3.079e-07, 0.9966, -0.08245, 0.9966, -4.109e-08, 0.08264, 1.0, 0.0, 0.0, 1.0, 0.0, 0.0, 0.9966, -4.109e-08, 0.08264, 0.9966, 3.552e-08, 0.08242, 1.0, 0.0, 0.0, 0.9966, -4.109e-08, 0.08264, 0.9864, 0.0, 0.1644, 0.9966, 3.552e-08, 0.08242, 0.9966, 6.006e-06, 0.0825, 0.9864, 0.0, 0.1644, 0.9864, 0.0, 0.1644, 0.0, -1.0, 0.0, 0.0, -0.9966, -0.08246, 0.0, -1.0, 0.0, 0.0, -1.0, 0.0, -3.288e-07, -0.9966, -0.08248, 2.438e-07, -0.9966, -0.08256, 0.0, -0.9864, -0.1644, 2.438e-07, -0.9966, -0.08256, -3.288e-07, -0.9966, -0.08248, 0.0, -0.9864, -0.1644, -6.789e-07, -0.9966, -0.0825, 0.0, -0.9864, -0.1644, 6.789e-07, 0.9966, -0.0825, 0.0, 0.9864, -0.1644, 0.0, 0.9864, -0.1644, 3.288e-07, 0.9966, -0.08248, 0.0, 0.9864, -0.1644, -1.568e-09, 0.9966, -0.08254, 0.0, 1.0, 0.0, 3.288e-07, 0.9966, -0.08248, -1.568e-09, 0.9966, -0.08254, 0.0, 1.0, 0.0, 0.0, 1.0, 0.0, 3.288e-07, 0.9966, -0.08248, -1.0, 0.0, 0.0, -1.0, 0.0, 0.0, -0.9966, 4.109e-08, 0.08264, -1.0, 0.0, 0.0, -0.9966, 4.109e-08, 0.08264, -0.9966, -3.552e-08, 0.08242, -0.9966, 4.109e-08, 0.08264, -0.9864, 0.0, 0.1644, -0.9966, -3.552e-08, 0.08242, -0.9966, -6.006e-06, 0.0825, -0.9864, 0.0, 0.1644, -0.9864, 0.0, 0.1644, 1.0, 2.19e-06, 0.0, 0.866, 0.5, 0.0, 1.0, -2.19e-06, 0.0, 1.0, 2.19e-06, 0.0, 0.866, 0.5, 0.0, 0.866, 0.5, 0.0, 0.866, 0.5, 0.0, 0.5, 0.866, 0.0, 0.866, 0.5, 0.0, 0.866, 0.5, 0.0, 0.5, 0.866, 0.0, 0.5, 0.866, 0.0, 0.5, 0.866, 0.0, 2.2e-06, 1.0, 0.0, 0.5, 0.866, 0.0, 0.5, 0.866, 0.0, -2.2e-06, 1.0, 0.0, 2.2e-06, 1.0, 0.0, -2.2e-06, 1.0, 0.0, -0.5, 0.866, 0.0, 2.2e-06, 1.0, 0.0, -2.2e-06, 1.0, 0.0, -0.5, 0.866, 0.0, -0.5, 0.866, 0.0, -0.5, 0.866, 0.0, -0.866, 0.5, 0.0, -0.5, 0.866, 0.0, -0.5, 0.866, 0.0, -0.866, 0.5, 0.0, -0.866, 0.5, 0.0, -1.0, -1.228e-09, 0.0, -0.866, 0.5, 0.0, -0.866, 0.5, 0.0, -1.0, -1.228e-09, 0.0, -0.866, 0.5, 0.0, -1.0, 0.0, 0.0, -0.866, -0.5, 0.0, -1.0, -1.228e-09, 0.0, -1.0, 0.0, 0.0, -0.866, -0.5, 0.0, -0.866, -0.5, 0.0, -1.0, -1.228e-09, 0.0, -0.866, -0.5, 0.0, -0.5, -0.866, 0.0, -0.866, -0.5, 0.0, -0.866, -0.5, 0.0, -0.5, -0.866, 0.0, -0.5, -0.866, 0.0, -0.5, -0.866, 0.0, -2.2e-06, -1.0, 0.0, -0.5, -0.866, 0.0, -0.5, -0.866, 0.0, 2.2e-06, -1.0, 0.0, -2.2e-06, -1.0, 0.0, 2.2e-06, -1.0, 0.0, 0.5, -0.866, 0.0, -2.2e-06, -1.0, 0.0, 2.2e-06, -1.0, 0.0, 0.5, -0.866, 0.0, 0.5, -0.866, 0.0, 0.5, -0.866, 0.0, 0.866, -0.5, 0.0, 0.5, -0.866, 0.0, 0.5, -0.866, 0.0, 0.866, -0.5, 0.0, 0.866, -0.5, 0.0, 0.866, -0.5, 0.0, 1.0, -2.19e-06, 0.0, 0.866, -0.5, 0.0, 0.866, -0.5, 0.0, 1.0, 2.19e-06, 0.0, 1.0, -2.19e-06, 0.0, 6.358e-07, 0.0, -1.0, 7.406e-07, 0.0, -1.0, 0.0, 0.0, -1.0, 2.366e-06, 0.0, -1.0, 7.406e-07, 0.0, -1.0, 6.358e-07, 0.0, -1.0, 2.366e-06, 0.0, -1.0, 2.3e-06, 0.0, -1.0, 7.406e-07, 0.0, -1.0, -2.976e-06, 0.0, -1.0, 2.3e-06, 0.0, -1.0, 2.366e-06, 0.0, -1.0, -2.976e-06, 0.0, -1.0, -3.04e-06, 0.0, -1.0, 2.3e-06, 0.0, -1.0, -2.637e-08, 0.0, -1.0, -3.04e-06, 0.0, -1.0, -2.976e-06, 0.0, -1.0, -2.637e-08, 0.0, -1.0, 0.0, 0.0, -1.0, -3.04e-06, 0.0, -1.0, 0.0, 0.0, -1.0, 0.0, 0.0, -1.0, -2.637e-08, 0.0, -1.0, 0.0, 0.0, -1.0, 0.0, 0.0, -1.0, 0.0, 0.0, -1.0, 0.0, 0.0, -1.0, 0.0, 0.0, -1.0, 0.0, 0.0, -1.0, 0.0, 0.0, -1.0, 0.0, 0.0, -1.0, 0.0, 0.0, -1.0, 6.358e-07, 0.0, -1.0, 0.0, 0.0, -1.0, 0.0, 0.0, -1.0, 6.358e-07, 0.0, -1.0, 4.571e-07, 0.0, -1.0, 0.0, 0.0, -1.0, -2.314e-06, 0.0, -1.0, 4.571e-07, 0.0, -1.0, 6.358e-07, 0.0, -1.0, -2.314e-06, 0.0, -1.0, -2.441e-06, 0.0, -1.0, 4.571e-07, 0.0, -1.0, 1.907e-06, 0.0, -1.0, -2.441e-06, 0.0, -1.0, -2.314e-06, 0.0, -1.0, 1.907e-06, 0.0, -1.0, 1.797e-06, 0.0, -1.0, -2.441e-06, 0.0, -1.0, 7.91e-08, 0.0, -1.0, 1.797e-06, 0.0, -1.0, 1.907e-06, 0.0, -1.0, 7.91e-08, 0.0, -1.0, 0.0, 0.0, -1.0, 1.797e-06, 0.0, -1.0, 0.0, 0.0, -1.0, 0.0, 0.0, -1.0, 7.91e-08, 0.0, -1.0, 0.0, 0.0, -1.0, 0.0, 0.0, -1.0, 0.0, 0.0, -1.0, 0.0, 0.0, -1.0, 0.0, 0.0, -1.0, 0.0, 0.0, -1.0, 0.0, 0.0, -1.0, 0.0, 0.0, -1.0, 0.0, 0.0, -1.0, 6.358e-07, 0.0, -1.0, 0.0, 0.0, -1.0, 0.0, 0.0, -1.0, 1.0, 2.229e-06, 0.0, 0.866, 0.5, 0.0, 1.0, -2.318e-06, 0.0, 1.0, 2.229e-06, 0.0, 0.866, 0.5, 0.0, 0.866, 0.5, 0.0, 0.866, 0.5, 0.0, 0.5, 0.866, 0.0, 0.866, 0.5, 0.0, 0.866, 0.5, 0.0, 0.5, 0.866, 0.0, 0.5, 0.866, 0.0, 0.5, 0.866, 0.0, 3.732e-06, 1.0, 0.0, 0.5, 0.866, 0.0, 0.5, 0.866, 0.0, -9.035e-07, 1.0, 0.0, 3.732e-06, 1.0, 0.0, -9.035e-07, 1.0, 0.0, -0.5, 0.866, 0.0, 3.732e-06, 1.0, 0.0, -9.035e-07, 1.0, 0.0, -0.5, 0.866, 0.0, -0.5, 0.866, 0.0, -0.5, 0.866, 0.0, -0.866, 0.5, 0.0, -0.5, 0.866, 0.0, -0.5, 0.866, 0.0, -0.866, 0.5, 0.0, -0.866, 0.5, 0.0, -1.0, -8.962e-08, 0.0, -0.866, 0.5, 0.0, -0.866, 0.5, 0.0, -1.0, -8.962e-08, 0.0, -0.866, 0.5, 0.0, -1.0, 0.0, 0.0, -0.866, -0.5, 0.0, -1.0, -8.962e-08, 0.0, -1.0, 0.0, 0.0, -0.866, -0.5, 0.0, -0.866, -0.5, 0.0, -1.0, -8.962e-08, 0.0, -0.866, -0.5, 0.0, -0.5, -0.866, 0.0, -0.866, -0.5, 0.0, -0.866, -0.5, 0.0, -0.5, -0.866, 0.0, -0.5, -0.866, 0.0, -0.5, -0.866, 0.0, -9.035e-07, -1.0, 0.0, -0.5, -0.866, 0.0, -0.5, -0.866, 0.0, 3.732e-06, -1.0, 0.0, -9.035e-07, -1.0, 0.0, 3.732e-06, -1.0, 0.0, 0.5, -0.866, 0.0, -9.035e-07, -1.0, 0.0, 3.732e-06, -1.0, 0.0, 0.5, -0.866, 0.0, 0.5, -0.866, 0.0, 0.5, -0.866, 0.0, 0.866, -0.5, 0.0, 0.5, -0.866, 0.0, 0.5, -0.866, 0.0, 0.866, -0.5, 0.0, 0.866, -0.5, 0.0, 0.866, -0.5, 0.0, 1.0, -2.318e-06, 0.0, 0.866, -0.5, 0.0, 0.866, -0.5, 0.0, 1.0, 2.229e-06, 0.0, 1.0, -2.318e-06, 0.0, 0.2423, 0.4197, -0.8747, 9.413e-07, 0.8553, -0.5181, -2.88e-06, 0.4846, -0.8747, 0.2423, 0.4197, -0.8747, 0.4277, 0.7407, -0.5181, 9.413e-07, 0.8553, -0.5181, 0.4197, 0.2423, -0.8747, 0.4277, 0.7407, -0.5181, 0.2423, 0.4197, -0.8747, 0.4197, 0.2423, -0.8747, 0.7407, 0.4277, -0.5181, 0.4277, 0.7407, -0.5181, 0.4846, 2.643e-06, -0.8747, 0.7407, 0.4277, -0.5181, 0.4197, 0.2423, -0.8747, 0.4846, 2.643e-06, -0.8747, 0.8553, -9.592e-07, -0.5181, 0.7407, 0.4277, -0.5181, 0.4197, -0.2423, -0.8747, 0.8553, -9.592e-07, -0.5181, 0.4846, 2.643e-06, -0.8747, 0.4197, -0.2423, -0.8747, 0.7407, -0.4277, -0.5181, 0.8553, -9.592e-07, -0.5181, 0.2423, -0.4197, -0.8747, 0.7407, -0.4277, -0.5181, 0.4197, -0.2423, -0.8747, 0.2423, -0.4197, -0.8747, 0.4277, -0.7407, -0.5181, 0.7407, -0.4277, -0.5181, 2.444e-06, -0.4846, -0.8747, 0.4277, -0.7407, -0.5181, 0.2423, -0.4197, -0.8747, 2.444e-06, -0.4846, -0.8747, -4.303e-07, -0.8553, -0.5181, 0.4277, -0.7407, -0.5181, -0.2423, -0.4197, -0.8747, -4.303e-07, -0.8553, -0.5181, 2.444e-06, -0.4846, -0.8747, -0.2423, -0.4197, -0.8747, -0.4277, -0.7407, -0.5181, -4.303e-07, -0.8553, -0.5181, -0.4197, -0.2423, -0.8747, -0.4277, -0.7407, -0.5181, -0.2423, -0.4197, -0.8747, -0.4197, -0.2423, -0.8747, -0.7407, -0.4277, -0.5181, -0.4277, -0.7407, -0.5181, -0.8553, 2.689e-08, -0.5181, -0.7407, -0.4277, -0.5181, -0.4197, -0.2423, -0.8747, -0.8553, 2.689e-08, -0.5181, -0.4197, -0.2423, -0.8747, -0.4846, -3.804e-06, -0.8747, -0.4197, 0.2423, -0.8747, -0.8553, 2.689e-08, -0.5181, -0.4846, -3.804e-06, -0.8747, -0.4197, 0.2423, -0.8747, -0.7407, 0.4277, -0.5181, -0.8553, 2.689e-08, -0.5181, -0.2423, 0.4197, -0.8747, -0.7407, 0.4277, -0.5181, -0.4197, 0.2423, -0.8747, -0.2423, 0.4197, -0.8747, -0.4277, 0.7407, -0.5181, -0.7407, 0.4277, -0.5181, -2.88e-06, 0.4846, -0.8747, -0.4277, 0.7407, -0.5181, -0.2423, 0.4197, -0.8747, -2.88e-06, 0.4846, -0.8747, 9.413e-07, 0.8553, -0.5181, -0.4277, 0.7407, -0.5181, -0.1091, 0.0, -0.994, 1.469e-06, 0.0, -1.0, 0.0, 0.0, -1.0, -0.1091, 0.0, -0.994, -0.1091, 0.0, -0.994, 1.469e-06, 0.0, -1.0, -0.1091, 0.0, -0.994, 0.08691, 0.0, -0.9962, -0.1091, 0.0, -0.994, -0.1091, 0.0, -0.994, 0.08691, 0.0, -0.9962, 0.08691, 0.0, -0.9962, 0.7071, 0.0, -0.7071, 0.08691, 0.0, -0.9962, 0.08691, 0.0, -0.9962, 0.7071, 0.0, -0.7071, 0.7071, 0.0, -0.7071, 0.08691, 0.0, -0.9962, 0.7071, 0.0, -0.7071, 1.0, 0.0, 1.027e-08, 0.7071, 0.0, -0.7071, 0.7071, 0.0, -0.7071, 1.0, 0.0, 0.0, 1.0, 0.0, 1.027e-08, 0.7071, 0.0, 0.7071, 1.0, 0.0, 1.027e-08, 1.0, 0.0, 0.0, 0.7071, 0.0, 0.7071, 0.7071, 0.0, 0.7071, 1.0, 0.0, 1.027e-08, 0.7071, 0.0, 0.7071, 0.4252, 0.0, 0.9051, 0.7071, 0.0, 0.7071, 0.7071, 0.0, 0.7071, 0.4252, 0.0, 0.9051, 0.4252, 0.0, 0.9051, 0.2404, 0.0, 0.9707, 0.4252, 0.0, 0.9051, 0.4252, 0.0, 0.9051, 0.2404, 0.0, 0.9707, 0.2404, 0.0, 0.9707, 0.4252, 0.0, 0.9051, 0.2404, 0.0, 0.9707, 0.2404, 0.0, 0.9707, 0.0, 0.0, 1.0, 0.2404, 0.0, 0.9707, 0.0, 0.0, 1.0, 0.0, 0.0, 1.0, -0.9966, -6.003e-10, -0.08259, -0.9864, 0.0, -0.1644, -0.9864, 0.0, -0.1644, -0.9966, -6.003e-10, -0.08259, -0.9966, -1.486e-07, -0.08256, -0.9864, 0.0, -0.1644, -1.0, 0.0, 0.0, -0.9966, -1.486e-07, -0.08256, -0.9966, -6.003e-10, -0.08259, -1.0, 0.0, 0.0, -1.0, 0.0, 0.0, -0.9966, -1.486e-07, -0.08256, -2.57e-08, 0.0, 1.0, -5.876e-07, 0.0, 1.0, -5.753e-07, 0.0, 1.0, 5.537e-07, 0.0, 1.0, -5.753e-07, 0.0, 1.0, -5.876e-07, 0.0, 1.0, 5.537e-07, 0.0, 1.0, -5.876e-07, 0.0, 1.0, 5.394e-07, 0.0, 1.0, 5.394e-07, 0.0, 1.0, 3.599e-07, 0.0, 1.0, 5.537e-07, 0.0, 1.0, 5.394e-07, 0.0, 1.0, 2.697e-07, 0.0, 1.0, 3.599e-07, 0.0, 1.0, 3.321e-08, 0.0, 1.0, 3.599e-07, 0.0, 1.0, 2.697e-07, 0.0, 1.0, 3.321e-08, 0.0, 1.0, 2.697e-07, 0.0, 1.0, 0.0, 0.0, 1.0, 0.0, 0.0, 1.0, 3.321e-08, 0.0, 1.0, 0.0, 0.0, 1.0, 0.0, 0.0, 1.0, 0.0, 0.0, 1.0, 0.0, 0.0, 1.0, 0.0, 0.0, 1.0, 0.0, 0.0, 1.0, 0.0, 0.0, 1.0, 0.0, 0.0, 1.0, 2.57e-08, 0.0, 1.0, 0.0, 0.0, 1.0, 2.57e-08, 0.0, 1.0, 2.819e-07, 0.0, 1.0, 0.0, 0.0, 1.0, 2.57e-08, 0.0, 1.0, 3.179e-07, 0.0, 1.0, 2.819e-07, 0.0, 1.0, 3.179e-07, 0.0, 1.0, 2.934e-07, 0.0, 1.0, 2.819e-07, 0.0, 1.0, 3.179e-07, 0.0, 1.0, 2.697e-07, 0.0, 1.0, 2.934e-07, 0.0, 1.0, -2.602e-07, 0.0, 1.0, 2.934e-07, 0.0, 1.0, 2.697e-07, 0.0, 1.0, -2.602e-07, 0.0, 1.0, 2.697e-07, 0.0, 1.0, -2.697e-07, 0.0, 1.0, -3.321e-08, 0.0, 1.0, -2.602e-07, 0.0, 1.0, -2.697e-07, 0.0, 1.0, -3.321e-08, 0.0, 1.0, -2.697e-07, 0.0, 1.0, 0.0, 0.0, 1.0, 0.0, 0.0, 1.0, 0.0, 0.0, 1.0, -3.321e-08, 0.0, 1.0, 0.0, 0.0, 1.0, 0.0, 0.0, 1.0, 0.0, 0.0, 1.0, 0.0, 0.0, 1.0, 0.0, 0.0, 1.0, 0.0, 0.0, 1.0, 0.0, 0.0, 1.0, 0.0, 0.0, 1.0, -2.57e-08, 0.0, 1.0, -2.57e-08, 0.0, 1.0, -5.753e-07, 0.0, 1.0, 0.0, 0.0, 1.0, 4.458e-07, -1.0, 0.0, 9.537e-07, -1.0, 0.0, 9.537e-07, -1.0, 0.0, 4.458e-07, -1.0, 0.0, 5.64e-07, -1.0, 0.0, 9.537e-07, -1.0, 0.0, 4.458e-07, -1.0, 0.0, 0.0, -1.0, 0.0, 5.64e-07, -1.0, 0.0, 4.458e-07, -1.0, 0.0, 0.0, -1.0, 0.0, 0.0, -1.0, 0.0, 0.0, -1.0, 0.0, 0.0, -1.0, 0.0, 0.0, -1.0, 0.0, 0.0, -1.0, 0.0, 0.0, -1.0, 0.0, 0.0, -1.0, 0.0, 0.0, -1.0, 0.0, 0.0, -1.0, 0.0, 0.0, -1.0, 0.0, 0.0, 1.0, 0.0, 0.0, 1.0, 0.0, 3.288e-07, 0.9966, -0.08248, 0.0, 1.0, 0.0, 3.288e-07, 0.9966, -0.08248, -1.568e-09, 0.9966, -0.08254, 3.288e-07, 0.9966, -0.08248, 0.0, 0.9864, -0.1644, -1.568e-09, 0.9966, -0.08254, 6.789e-07, 0.9966, -0.0825, 0.0, 0.9864, -0.1644, 0.0, 0.9864, -0.1644])] * 3)])
arm_chimney_skybox008_qc_skeleton = bpy.data.armatures.new('chimney_skybox008.qc_skeleton')  # bones are not reproduced

# ---- objects
ob_chimney_skybox008_qc_skeleton = bpy.data.objects.new('chimney_skybox008.qc_skeleton', arm_chimney_skybox008_qc_skeleton)
ob_chimney_skybox008_reference = bpy.data.objects.new('chimney_skybox008_reference', me_chimney_skybox008_reference)

# ---- transforms, parenting, visibility, modifiers, constraints
ob_chimney_skybox008_qc_skeleton.location = (0.0, 0.0, 0.0)
ob_chimney_skybox008_qc_skeleton.show_in_front = True
ob_chimney_skybox008_qc_skeleton.lineart.crease_threshold = 0.0
ob_chimney_skybox008_reference.parent = ob_chimney_skybox008_qc_skeleton
ob_chimney_skybox008_reference.location = (0.0, 0.0, 0.0)
ob_chimney_skybox008_reference.lineart.crease_threshold = 0.0
_vg = ob_chimney_skybox008_reference.vertex_groups.new(name='static_prop')
_vg.add([0, 1, 2, 3, 4, 5, 6, 7, 8, 9, 10, 11, 12, 13, 14, 15, 16, 17, 18, 19, 20, 21, 22, 23, 24, 25, 26, 27, 28, 29, 30, 31, 32, 33, 34, 35, 36, 37, 38, 39, 40, 41, 42, 43, 44, 45, 46, 47, 48, 49, 50, 51, 52, 53, 54, 55, 56, 57, 58, 59, 60, 61, 62, 63, 64, 65, 66, 67, 68, 69, 70, 71, 72, 73, 74, 75, 76, 77, 78, 79, 80, 81, 82, 83, 84, 85, 86, 87, 88, 89, 90, 91, 92, 93, 94, 95, 96, 97, 98, 99, 100, 101, 102, 103, 104, 105, 106, 107, 108, 109, 110, 111, 112, 113, 114, 115, 116, 117, 118, 119, 120, 121, 122, 123, 124, 125, 126, 127, 128, 129, 130, 131, 132, 133, 134, 135, 136, 137, 138, 139, 140, 141, 142, 143, 144, 145, 146, 147, 148, 149, 150, 151, 152, 153, 154, 155, 156, 157, 158, 159, 160, 161, 162, 163, 164, 165, 166, 167, 168, 169, 170, 171, 172, 173, 174, 175, 176, 177, 178, 179, 180, 181, 182, 183, 184, 185, 186, 187, 188, 189, 190, 191, 192, 193, 194, 195, 196, 197, 198, 199, 200, 201, 202, 203, 204, 205, 206, 207, 208, 209, 210, 211, 212, 213, 214, 215, 216, 217, 218, 219, 220, 221, 222, 223, 224, 225, 226, 227, 228, 229, 230, 231, 232, 233, 234, 235, 236, 237, 238, 239, 240, 241, 242, 243, 244, 245, 246, 247, 248, 249, 250, 251, 252, 253, 254, 255, 256, 257, 258, 259, 260, 261, 262, 263, 264, 265, 266, 267, 268, 269, 270, 271, 272, 273, 274, 275, 276, 277, 278, 279, 280, 281, 282, 283, 284, 285, 286, 287, 288, 289, 290, 291, 292, 293, 294, 295, 296, 297, 298, 299, 300, 301, 302, 303, 304, 305, 306, 307, 308, 309, 310, 311, 312, 313, 314, 315, 316, 317, 318, 319, 320, 321, 322, 323, 324, 325, 326, 327, 328, 329, 330, 331, 332, 333, 334, 335, 336, 337, 338], 1.0, 'REPLACE')
_m = ob_chimney_skybox008_reference.modifiers.new('Armature', 'ARMATURE')
_m.object = ob_chimney_skybox008_qc_skeleton

# ---- collection membership
scene.collection.objects.link(ob_chimney_skybox008_qc_skeleton)
scene.collection.objects.link(ob_chimney_skybox008_reference)
col_chimney_skybox008.objects.link(ob_chimney_skybox008_qc_skeleton)
col_chimney_skybox008.objects.link(ob_chimney_skybox008_reference)

# ---- scene / render settings (as saved in the file)
scene.frame_start = 1; scene.frame_end = 250; scene.frame_set(0)
scene.render.engine = 'BLENDER_EEVEE_NEXT'
scene.cycles.use_denoising = False
scene.cycles.samples = 128
scene.cycles.sampling_pattern = 'TABULATED_SOBOL'
scene.cycles.use_adaptive_sampling = False
scene.cycles.use_light_tree = False
scene.view_settings.view_transform = 'Filmic'
bpy.context.view_layer.update()

# ---- added for rendering (the .blend has no active camera and no usable light): camera, sun + grey world if the file has none
cam_auto = bpy.data.cameras.new('AutoCamera')
cam_auto.lens = 50.0
cam_auto.sensor_width = 36.0
cam_auto.clip_end = 1000.0
ob_auto_camera = bpy.data.objects.new('AutoCamera', cam_auto)
scene.collection.objects.link(ob_auto_camera)
ob_auto_camera.location = (44.8954, -54.4494, 50.935)
ob_auto_camera.rotation_euler = (1.09748, -7.21219e-08, 0.694738)
scene.camera = ob_auto_camera
light_auto_sun = bpy.data.lights.new('AutoSun', 'SUN')
light_auto_sun.energy = 3.0
light_auto_sun.angle = 0.0523599
ob_auto_sun = bpy.data.objects.new('AutoSun', light_auto_sun)
scene.collection.objects.link(ob_auto_sun)
ob_auto_sun.rotation_euler = (0.872665, 0.174533, 0.523599)
if scene.world is None:
    world_auto = bpy.data.worlds.new('AutoWorld')
    world_auto.color = (0.3, 0.3, 0.3)
    scene.world = world_auto
bpy.context.view_layer.update()
